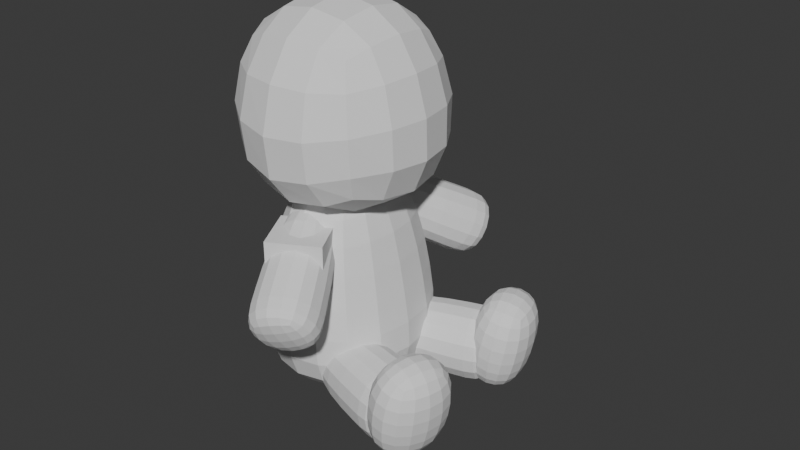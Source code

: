 # Source: PomniPlush.blend  (saved by Blender 5.1.30; exported with 4.5.12 LTS)
import bpy
from mathutils import Matrix  # noqa: F401  (used for matrix-valued properties, if any)

bpy.ops.wm.read_factory_settings(use_empty=True)
scene = bpy.context.scene
scene.name = 'Scene'

# ---- collections
col_collection = bpy.data.collections.new('Collection'); scene.collection.children.link(col_collection)

# ---- world
world_world = bpy.data.worlds.new('World'); scene.world = world_world
world_world.use_nodes = True; world_world.node_tree.nodes.clear()
_N = world_world.node_tree.nodes; _L = world_world.node_tree.links
n0 = _N.new('ShaderNodeOutputWorld'); n0.name = 'World Output'; n0.location = (200, 100)
n1 = _N.new('ShaderNodeBackground'); n1.name = 'Background'; n1.location = (-200, 100)
n1.inputs[0].default_value = (0.05088, 0.05088, 0.05088, 1.0)
_L.new(n1.outputs[0], n0.inputs[0])
n0.is_active_output = True
world_world.color = (0.05088, 0.05088, 0.05088)
world_world.sun_shadow_jitter_overblur = 0.0

# ---- meshes
me_cube_001 = bpy.data.meshes.new('Cube.001')
me_cube_001.from_pydata([(-0.5227, -0.5349, -0.5823), (-0.5, -0.5004, 0.4994), (-0.5227, 0.5349, -0.5823), (-0.5, 0.5004, 0.4994), (0.5871, -0.5516, -0.5925), (0.4917, -0.5021, 0.4973), (0.5871, 0.5516, -0.5925), (0.4917, 0.5021, 0.4973), (-0.607, 0.3091, -0.6427), (-0.6501, 9.313e-10, -0.672), (-0.607, -0.3091, -0.6427), (-0.5905, -0.6059, -0.3656), (-0.6178, -0.6304, -0.0392), (-0.5745, -0.5794, 0.2859), (-0.5729, -0.2966, 0.5729), (-0.6096, -6.519e-09, 0.6096), (-0.5729, 0.2966, 0.5729), (-0.5745, 0.5794, 0.2859), (-0.6178, 0.6304, -0.0392), (-0.5905, 0.6059, -0.3656), (0.3608, 0.6455, -0.6882), (0.02514, 0.6896, -0.7333), (-0.3037, 0.6325, -0.6787), (-0.2966, 0.5748, 0.5705), (-0.0001805, 0.6132, 0.605), (0.2934, 0.5764, 0.5685), (0.5683, 0.586, 0.2789), (0.6291, 0.6443, -0.05026), (0.6321, 0.6237, -0.3777), (0.6968, -0.321, -0.6455), (0.7538, -1.676e-08, -0.6655), (0.6968, 0.321, -0.6455), (0.562, 0.2966, 0.5729), (0.5972, -1.863e-09, 0.6096), (0.562, -0.2966, 0.5729), (0.5683, -0.586, 0.2789), (0.6291, -0.6443, -0.05026), (0.6321, -0.6237, -0.3777), (-0.3037, -0.6325, -0.6787), (0.02514, -0.6896, -0.7333), (0.3608, -0.6455, -0.6882), (0.2934, -0.5764, 0.5685), (-0.0001805, -0.6132, 0.605), (-0.2966, -0.5748, 0.5705), (-0.7568, -0.3218, -0.3645), (-0.7958, -0.334, -0.02184), (-0.732, -0.316, 0.3118), (-0.8145, 9.779e-09, -0.3804), (-0.8563, -1.211e-08, -0.02428), (-0.7854, -5.588e-09, 0.328), (-0.7568, 0.3218, -0.3645), (-0.7958, 0.334, -0.02184), (-0.732, 0.316, 0.3118), (-0.322, 0.8027, -0.4244), (-0.3362, 0.8376, -0.07611), (-0.3164, 0.7524, 0.2859), (0.01237, 0.8848, -0.4723), (0.003314, 0.9191, -0.1028), (-0.000268, 0.8158, 0.2898), (0.3507, 0.8181, -0.4386), (0.3456, 0.8496, -0.08918), (0.3142, 0.7583, 0.2785), (0.8148, 0.3326, -0.3646), (0.8083, 0.3404, -0.02062), (0.7187, 0.3169, 0.3135), (0.8798, -2.841e-08, -0.3685), (0.8691, -1.304e-08, -0.01548), (0.769, 5.588e-09, 0.3306), (0.8148, -0.3326, -0.3646), (0.8083, -0.3404, -0.02062), (0.7187, -0.3169, 0.3135), (0.3507, -0.8181, -0.4386), (0.3456, -0.8496, -0.08918), (0.3142, -0.7583, 0.2785), (0.01237, -0.8848, -0.4723), (0.003314, -0.9191, -0.1028), (-0.000268, -0.8158, 0.2898), (-0.322, -0.8027, -0.4244), (-0.3362, -0.8376, -0.07611), (-0.3164, -0.7524, 0.2859), (-0.3291, 0.3421, -0.8147), (0.04469, 0.3704, -0.8774), (0.4213, 0.3507, -0.819), (-0.3502, -1.397e-08, -0.8515), (0.05508, -5.588e-09, -0.915), (0.4603, 1.863e-09, -0.8523), (-0.3291, -0.3421, -0.8147), (0.04469, -0.3704, -0.8774), (0.4213, -0.3507, -0.819), (0.3125, 0.3162, 0.729), (-0.0001149, 0.3331, 0.7818), (-0.3162, 0.3162, 0.729), (0.3291, -2.142e-08, 0.7818), (-0.000102, -1.397e-08, 0.8395), (-0.3331, 1.863e-09, 0.7818), (0.3125, -0.3162, 0.729), (-0.0001149, -0.3331, 0.7818), (-0.3162, -0.3162, 0.729)], [], [(44, 45, 48, 47), (45, 46, 49, 48), (47, 48, 51, 50), (48, 49, 52, 51), (0, 11, 44, 10), (11, 12, 45, 44), (12, 13, 46, 45), (13, 1, 14, 46), (46, 14, 15, 49), (49, 15, 16, 52), (52, 16, 3, 17), (51, 52, 17, 18), (50, 51, 18, 19), (8, 50, 19, 2), (9, 47, 50, 8), (10, 44, 47, 9), (53, 54, 57, 56), (54, 55, 58, 57), (56, 57, 60, 59), (57, 58, 61, 60), (2, 19, 53, 22), (19, 18, 54, 53), (18, 17, 55, 54), (17, 3, 23, 55), (55, 23, 24, 58), (58, 24, 25, 61), (61, 25, 7, 26), (60, 61, 26, 27), (59, 60, 27, 28), (20, 59, 28, 6), (21, 56, 59, 20), (22, 53, 56, 21), (62, 63, 66, 65), (63, 64, 67, 66), (65, 66, 69, 68), (66, 67, 70, 69), (6, 28, 62, 31), (28, 27, 63, 62), (27, 26, 64, 63), (26, 7, 32, 64), (64, 32, 33, 67), (67, 33, 34, 70), (70, 34, 5, 35), (69, 70, 35, 36), (68, 69, 36, 37), (29, 68, 37, 4), (30, 65, 68, 29), (31, 62, 65, 30), (71, 72, 75, 74), (72, 73, 76, 75), (74, 75, 78, 77), (75, 76, 79, 78), (4, 37, 71, 40), (37, 36, 72, 71), (36, 35, 73, 72), (35, 5, 41, 73), (73, 41, 42, 76), (76, 42, 43, 79), (79, 43, 1, 13), (78, 79, 13, 12), (77, 78, 12, 11), (38, 77, 11, 0), (39, 74, 77, 38), (40, 71, 74, 39), (80, 81, 84, 83), (81, 82, 85, 84), (83, 84, 87, 86), (84, 85, 88, 87), (2, 22, 80, 8), (22, 21, 81, 80), (21, 20, 82, 81), (20, 6, 31, 82), (82, 31, 30, 85), (85, 30, 29, 88), (88, 29, 4, 40), (87, 88, 40, 39), (86, 87, 39, 38), (10, 86, 38, 0), (9, 83, 86, 10), (8, 80, 83, 9), (89, 90, 93, 92), (90, 91, 94, 93), (92, 93, 96, 95), (93, 94, 97, 96), (7, 25, 89, 32), (25, 24, 90, 89), (24, 23, 91, 90), (23, 3, 16, 91), (91, 16, 15, 94), (94, 15, 14, 97), (97, 14, 1, 43), (96, 97, 43, 42), (95, 96, 42, 41), (34, 95, 41, 5), (33, 92, 95, 34), (32, 89, 92, 33)])
_uv = me_cube_001.uv_layers.new(name='UVMap')
_uv.uv.foreach_set('vector', [0.4375, 0.0625, 0.5, 0.0625, 0.5, 0.125, 0.4375, 0.125, 0.5, 0.0625, 0.5625, 0.0625, 0.5625, 0.125, 0.5, 0.125, 0.4375, 0.125, 0.5, 0.125, 0.5, 0.1875, 0.4375, 0.1875, 0.5, 0.125, 0.5625, 0.125, 0.5625, 0.1875, 0.5, 0.1875, 0.375, 0.0, 0.4375, 0.0, 0.4375, 0.0625, 0.375, 0.0625, 0.4375, 0.0, 0.5, 0.0, 0.5, 0.0625, 0.4375, 0.0625, 0.5, 0.0, 0.5625, 0.0, 0.5625, 0.0625, 0.5, 0.0625, 0.5625, 0.0, 0.625, 0.0, 0.625, 0.0625, 0.5625, 0.0625, 0.5625, 0.0625, 0.625, 0.0625, 0.625, 0.125, 0.5625, 0.125, 0.5625, 0.125, 0.625, 0.125, 0.625, 0.1875, 0.5625, 0.1875, 0.5625, 0.1875, 0.625, 0.1875, 0.625, 0.25, 0.5625, 0.25, 0.5, 0.1875, 0.5625, 0.1875, 0.5625, 0.25, 0.5, 0.25, 0.4375, 0.1875, 0.5, 0.1875, 0.5, 0.25, 0.4375, 0.25, 0.375, 0.1875, 0.4375, 0.1875, 0.4375, 0.25, 0.375, 0.25, 0.375, 0.125, 0.4375, 0.125, 0.4375, 0.1875, 0.375, 0.1875, 0.375, 0.0625, 0.4375, 0.0625, 0.4375, 0.125, 0.375, 0.125, 0.4375, 0.3125, 0.5, 0.3125, 0.5, 0.375, 0.4375, 0.375, 0.5, 0.3125, 0.5625, 0.3125, 0.5625, 0.375, 0.5, 0.375, 0.4375, 0.375, 0.5, 0.375, 0.5, 0.4375, 0.4375, 0.4375, 0.5, 0.375, 0.5625, 0.375, 0.5625, 0.4375, 0.5, 0.4375, 0.375, 0.25, 0.4375, 0.25, 0.4375, 0.3125, 0.375, 0.3125, 0.4375, 0.25, 0.5, 0.25, 0.5, 0.3125, 0.4375, 0.3125, 0.5, 0.25, 0.5625, 0.25, 0.5625, 0.3125, 0.5, 0.3125, 0.5625, 0.25, 0.625, 0.25, 0.625, 0.3125, 0.5625, 0.3125, 0.5625, 0.3125, 0.625, 0.3125, 0.625, 0.375, 0.5625, 0.375, 0.5625, 0.375, 0.625, 0.375, 0.625, 0.4375, 0.5625, 0.4375, 0.5625, 0.4375, 0.625, 0.4375, 0.625, 0.5, 0.5625, 0.5, 0.5, 0.4375, 0.5625, 0.4375, 0.5625, 0.5, 0.5, 0.5, 0.4375, 0.4375, 0.5, 0.4375, 0.5, 0.5, 0.4375, 0.5, 0.375, 0.4375, 0.4375, 0.4375, 0.4375, 0.5, 0.375, 0.5, 0.375, 0.375, 0.4375, 0.375, 0.4375, 0.4375, 0.375, 0.4375, 0.375, 0.3125, 0.4375, 0.3125, 0.4375, 0.375, 0.375, 0.375, 0.4375, 0.5625, 0.5, 0.5625, 0.5, 0.625, 0.4375, 0.625, 0.5, 0.5625, 0.5625, 0.5625, 0.5625, 0.625, 0.5, 0.625, 0.4375, 0.625, 0.5, 0.625, 0.5, 0.6875, 0.4375, 0.6875, 0.5, 0.625, 0.5625, 0.625, 0.5625, 0.6875, 0.5, 0.6875, 0.375, 0.5, 0.4375, 0.5, 0.4375, 0.5625, 0.375, 0.5625, 0.4375, 0.5, 0.5, 0.5, 0.5, 0.5625, 0.4375, 0.5625, 0.5, 0.5, 0.5625, 0.5, 0.5625, 0.5625, 0.5, 0.5625, 0.5625, 0.5, 0.625, 0.5, 0.625, 0.5625, 0.5625, 0.5625, 0.5625, 0.5625, 0.625, 0.5625, 0.625, 0.625, 0.5625, 0.625, 0.5625, 0.625, 0.625, 0.625, 0.625, 0.6875, 0.5625, 0.6875, 0.5625, 0.6875, 0.625, 0.6875, 0.625, 0.75, 0.5625, 0.75, 0.5, 0.6875, 0.5625, 0.6875, 0.5625, 0.75, 0.5, 0.75, 0.4375, 0.6875, 0.5, 0.6875, 0.5, 0.75, 0.4375, 0.75, 0.375, 0.6875, 0.4375, 0.6875, 0.4375, 0.75, 0.375, 0.75, 0.375, 0.625, 0.4375, 0.625, 0.4375, 0.6875, 0.375, 0.6875, 0.375, 0.5625, 0.4375, 0.5625, 0.4375, 0.625, 0.375, 0.625, 0.4375, 0.8125, 0.5, 0.8125, 0.5, 0.875, 0.4375, 0.875, 0.5, 0.8125, 0.5625, 0.8125, 0.5625, 0.875, 0.5, 0.875, 0.4375, 0.875, 0.5, 0.875, 0.5, 0.9375, 0.4375, 0.9375, 0.5, 0.875, 0.5625, 0.875, 0.5625, 0.9375, 0.5, 0.9375, 0.375, 0.75, 0.4375, 0.75, 0.4375, 0.8125, 0.375, 0.8125, 0.4375, 0.75, 0.5, 0.75, 0.5, 0.8125, 0.4375, 0.8125, 0.5, 0.75, 0.5625, 0.75, 0.5625, 0.8125, 0.5, 0.8125, 0.5625, 0.75, 0.625, 0.75, 0.625, 0.8125, 0.5625, 0.8125, 0.5625, 0.8125, 0.625, 0.8125, 0.625, 0.875, 0.5625, 0.875, 0.5625, 0.875, 0.625, 0.875, 0.625, 0.9375, 0.5625, 0.9375, 0.5625, 0.9375, 0.625, 0.9375, 0.625, 1.0, 0.5625, 1.0, 0.5, 0.9375, 0.5625, 0.9375, 0.5625, 1.0, 0.5, 1.0, 0.4375, 0.9375, 0.5, 0.9375, 0.5, 1.0, 0.4375, 1.0, 0.375, 0.9375, 0.4375, 0.9375, 0.4375, 1.0, 0.375, 1.0, 0.375, 0.875, 0.4375, 0.875, 0.4375, 0.9375, 0.375, 0.9375, 0.375, 0.8125, 0.4375, 0.8125, 0.4375, 0.875, 0.375, 0.875, 0.1875, 0.5625, 0.25, 0.5625, 0.25, 0.625, 0.1875, 0.625, 0.25, 0.5625, 0.3125, 0.5625, 0.3125, 0.625, 0.25, 0.625, 0.1875, 0.625, 0.25, 0.625, 0.25, 0.6875, 0.1875, 0.6875, 0.25, 0.625, 0.3125, 0.625, 0.3125, 0.6875, 0.25, 0.6875, 0.125, 0.5, 0.1875, 0.5, 0.1875, 0.5625, 0.125, 0.5625, 0.1875, 0.5, 0.25, 0.5, 0.25, 0.5625, 0.1875, 0.5625, 0.25, 0.5, 0.3125, 0.5, 0.3125, 0.5625, 0.25, 0.5625, 0.3125, 0.5, 0.375, 0.5, 0.375, 0.5625, 0.3125, 0.5625, 0.3125, 0.5625, 0.375, 0.5625, 0.375, 0.625, 0.3125, 0.625, 0.3125, 0.625, 0.375, 0.625, 0.375, 0.6875, 0.3125, 0.6875, 0.3125, 0.6875, 0.375, 0.6875, 0.375, 0.75, 0.3125, 0.75, 0.25, 0.6875, 0.3125, 0.6875, 0.3125, 0.75, 0.25, 0.75, 0.1875, 0.6875, 0.25, 0.6875, 0.25, 0.75, 0.1875, 0.75, 0.125, 0.6875, 0.1875, 0.6875, 0.1875, 0.75, 0.125, 0.75, 0.125, 0.625, 0.1875, 0.625, 0.1875, 0.6875, 0.125, 0.6875, 0.125, 0.5625, 0.1875, 0.5625, 0.1875, 0.625, 0.125, 0.625, 0.6875, 0.5625, 0.75, 0.5625, 0.75, 0.625, 0.6875, 0.625, 0.75, 0.5625, 0.8125, 0.5625, 0.8125, 0.625, 0.75, 0.625, 0.6875, 0.625, 0.75, 0.625, 0.75, 0.6875, 0.6875, 0.6875, 0.75, 0.625, 0.8125, 0.625, 0.8125, 0.6875, 0.75, 0.6875, 0.625, 0.5, 0.6875, 0.5, 0.6875, 0.5625, 0.625, 0.5625, 0.6875, 0.5, 0.75, 0.5, 0.75, 0.5625, 0.6875, 0.5625, 0.75, 0.5, 0.8125, 0.5, 0.8125, 0.5625, 0.75, 0.5625, 0.8125, 0.5, 0.875, 0.5, 0.875, 0.5625, 0.8125, 0.5625, 0.8125, 0.5625, 0.875, 0.5625, 0.875, 0.625, 0.8125, 0.625, 0.8125, 0.625, 0.875, 0.625, 0.875, 0.6875, 0.8125, 0.6875, 0.8125, 0.6875, 0.875, 0.6875, 0.875, 0.75, 0.8125, 0.75, 0.75, 0.6875, 0.8125, 0.6875, 0.8125, 0.75, 0.75, 0.75, 0.6875, 0.6875, 0.75, 0.6875, 0.75, 0.75, 0.6875, 0.75, 0.625, 0.6875, 0.6875, 0.6875, 0.6875, 0.75, 0.625, 0.75, 0.625, 0.625, 0.6875, 0.625, 0.6875, 0.6875, 0.625, 0.6875, 0.625, 0.5625, 0.6875, 0.5625, 0.6875, 0.625, 0.625, 0.625])
me_cube_001.use_mirror_y = True
me_cube_001.update()
me_cube_002 = bpy.data.meshes.new('Cube.002')
me_cube_002.from_pydata([(-0.5619, -0.5906, -0.7648), (-0.3587, -0.4532, 0.7352), (-0.5619, 0.5906, -0.7648), (-0.3587, 0.4532, 0.7352), (0.5619, -0.5906, -0.7648), (0.3587, -0.4532, 0.7352), (0.5619, 0.5906, -0.7648), (0.3587, 0.4532, 0.7352), (-0.6294, -0.7279, -0.03937), (-0.6294, 0.7279, -0.03937), (0.6294, 0.7279, -0.03937), (0.6294, -0.7279, -0.03937), (-0.649, 0.3507, -0.7991), (-0.6931, 3.725e-09, -0.8163), (-0.649, -0.3507, -0.7991), (-0.5748, -0.6861, 0.2098), (-0.5093, -0.6243, 0.4394), (-0.4309, -0.5385, 0.6237), (-0.4029, -0.2674, 0.7739), (-0.4245, -1.024e-08, 0.7933), (-0.4029, 0.2674, 0.7739), (-0.6726, 0.7523, -0.2823), (-0.6817, 0.7409, -0.4973), (-0.6367, 0.6776, -0.6651), (0.3344, 0.6781, -0.7991), (-3.725e-09, 0.7222, -0.8163), (-0.3344, 0.6781, -0.7991), (-0.2112, 0.5117, 0.7739), (-9.313e-10, 0.5405, 0.7933), (0.2112, 0.5117, 0.7739), (0.6726, 0.7523, -0.2823), (0.6817, 0.7409, -0.4973), (0.6367, 0.6776, -0.6651), (0.649, -0.3507, -0.7991), (0.6931, -3.725e-09, -0.8163), (0.649, 0.3507, -0.7991), (0.4029, 0.2674, 0.7739), (0.4245, -9.313e-10, 0.7933), (0.4029, -0.2674, 0.7739), (0.6726, -0.7523, -0.2823), (0.6817, -0.7409, -0.4973), (0.6367, -0.6776, -0.6651), (-0.3344, -0.6781, -0.7991), (1.863e-08, -0.7222, -0.8163), (0.3344, -0.6781, -0.7991), (0.2112, -0.5117, 0.7739), (9.313e-10, -0.5405, 0.7933), (-0.2112, -0.5117, 0.7739), (-0.6367, -0.6776, -0.6651), (-0.6817, -0.7409, -0.4973), (-0.6726, -0.7523, -0.2823), (-0.4309, 0.5385, 0.6237), (-0.5093, 0.6243, 0.4394), (-0.5748, 0.6861, 0.2098), (0.4309, 0.5385, 0.6237), (0.5093, 0.6243, 0.4394), (0.5748, 0.6861, 0.2098), (0.4309, -0.5385, 0.6237), (0.5093, -0.6243, 0.4394), (0.5748, -0.6861, 0.2098), (0.3442, -0.9326, -0.03937), (1.863e-09, -1.001, -0.03937), (-0.3442, -0.9326, -0.03937), (0.8064, 0.398, -0.03937), (0.8654, -5.588e-09, -0.03937), (0.8064, -0.398, -0.03937), (-0.3442, 0.9326, -0.03937), (1.118e-08, 1.001, -0.03937), (0.3442, 0.9326, -0.03937), (-0.8064, -0.398, -0.03937), (-0.8654, 5.588e-09, -0.03937), (-0.8064, 0.398, -0.03937), (-0.7363, -0.3753, 0.2102), (-0.6512, -0.3417, 0.4423), (-0.5436, -0.2979, 0.6344), (-0.7901, 2.212e-09, 0.2105), (-0.6981, 1.863e-09, 0.4452), (-0.5801, -3.725e-09, 0.6437), (-0.7363, 0.3753, 0.2102), (-0.6512, 0.3417, 0.4423), (-0.5436, 0.2979, 0.6344), (-0.3144, 0.879, 0.2102), (-0.2789, 0.7987, 0.4423), (-0.2386, 0.6807, 0.6344), (-3.842e-09, 0.9432, 0.2105), (9.313e-10, 0.8565, 0.4452), (-1.863e-08, 0.7274, 0.6437), (0.3144, 0.879, 0.2102), (0.2789, 0.7987, 0.4423), (0.2386, 0.6807, 0.6344), (0.7363, 0.3753, 0.2102), (0.6512, 0.3417, 0.4423), (0.5436, 0.2979, 0.6344), (0.7901, -2.212e-09, 0.2105), (0.6981, 5.588e-09, 0.4452), (0.5801, 6.519e-09, 0.6437), (0.7363, -0.3753, 0.2102), (0.6512, -0.3417, 0.4423), (0.5436, -0.2979, 0.6344), (0.3144, -0.879, 0.2102), (0.2789, -0.7987, 0.4423), (0.2386, -0.6807, 0.6344), (-1.863e-09, -0.9432, 0.2105), (-9.313e-10, -0.8565, 0.4452), (1.863e-08, -0.7274, 0.6437), (-0.3144, -0.879, 0.2102), (-0.2789, -0.7987, 0.4423), (-0.2386, -0.6807, 0.6344), (-0.3618, 0.3752, -0.8725), (-1.49e-08, 0.3959, -0.8974), (0.3618, 0.3752, -0.8725), (-0.3833, -1.863e-09, -0.8974), (0.0, 0.0, -0.9245), (0.3833, 4.657e-09, -0.8974), (-0.3618, -0.3752, -0.8725), (1.863e-08, -0.3959, -0.8974), (0.3618, -0.3752, -0.8725), (0.2164, 0.2769, 0.8565), (3.725e-09, 0.2887, 0.8845), (-0.2164, 0.2769, 0.8565), (0.2248, -1.024e-08, 0.8845), (1.397e-09, 6.519e-09, 0.915), (-0.2248, 1.024e-08, 0.8845), (0.2164, -0.2769, 0.8565), (4.191e-09, -0.2887, 0.8845), (-0.2164, -0.2769, 0.8565), (0.3508, -0.8629, -0.6746), (0.3724, -0.9501, -0.4998), (0.3678, -0.9639, -0.2826), (6.519e-09, -0.9259, -0.6829), (7.451e-09, -1.02, -0.5024), (-2.794e-09, -1.035, -0.2829), (-0.3508, -0.8629, -0.6746), (-0.3724, -0.9501, -0.4998), (-0.3678, -0.9639, -0.2826), (0.813, 0.3738, -0.6746), (0.875, 0.405, -0.4998), (0.8619, 0.4114, -0.2826), (0.8736, -1.304e-08, -0.6829), (0.9399, -1.863e-09, -0.5024), (0.9251, -3.423e-08, -0.2829), (0.813, -0.3738, -0.6746), (0.875, -0.405, -0.4998), (0.8619, -0.4114, -0.2826), (-0.3508, 0.8629, -0.6746), (-0.3724, 0.9501, -0.4998), (-0.3678, 0.9639, -0.2826), (-2.794e-09, 0.9259, -0.6829), (-3.725e-09, 1.02, -0.5024), (-6.985e-09, 1.035, -0.2829), (0.3508, 0.8629, -0.6746), (0.3724, 0.9501, -0.4998), (0.3678, 0.9639, -0.2826), (-0.813, -0.3738, -0.6746), (-0.875, -0.405, -0.4998), (-0.8619, -0.4114, -0.2826), (-0.8736, 1.676e-08, -0.6829), (-0.9399, 1.863e-09, -0.5024), (-0.9251, 1.932e-08, -0.2829), (-0.813, 0.3738, -0.6746), (-0.875, 0.405, -0.4998), (-0.8619, 0.4114, -0.2826)], [], [(72, 73, 76, 75), (73, 74, 77, 76), (75, 76, 79, 78), (76, 77, 80, 79), (8, 15, 72, 69), (15, 16, 73, 72), (16, 17, 74, 73), (17, 1, 18, 74), (74, 18, 19, 77), (77, 19, 20, 80), (80, 20, 3, 51), (79, 80, 51, 52), (78, 79, 52, 53), (71, 78, 53, 9), (70, 75, 78, 71), (69, 72, 75, 70), (81, 82, 85, 84), (82, 83, 86, 85), (84, 85, 88, 87), (85, 86, 89, 88), (9, 53, 81, 66), (53, 52, 82, 81), (52, 51, 83, 82), (51, 3, 27, 83), (83, 27, 28, 86), (86, 28, 29, 89), (89, 29, 7, 54), (88, 89, 54, 55), (87, 88, 55, 56), (68, 87, 56, 10), (67, 84, 87, 68), (66, 81, 84, 67), (90, 91, 94, 93), (91, 92, 95, 94), (93, 94, 97, 96), (94, 95, 98, 97), (10, 56, 90, 63), (56, 55, 91, 90), (55, 54, 92, 91), (54, 7, 36, 92), (92, 36, 37, 95), (95, 37, 38, 98), (98, 38, 5, 57), (97, 98, 57, 58), (96, 97, 58, 59), (65, 96, 59, 11), (64, 93, 96, 65), (63, 90, 93, 64), (99, 100, 103, 102), (100, 101, 104, 103), (102, 103, 106, 105), (103, 104, 107, 106), (11, 59, 99, 60), (59, 58, 100, 99), (58, 57, 101, 100), (57, 5, 45, 101), (101, 45, 46, 104), (104, 46, 47, 107), (107, 47, 1, 17), (106, 107, 17, 16), (105, 106, 16, 15), (62, 105, 15, 8), (61, 102, 105, 62), (60, 99, 102, 61), (108, 109, 112, 111), (109, 110, 113, 112), (111, 112, 115, 114), (112, 113, 116, 115), (2, 26, 108, 12), (26, 25, 109, 108), (25, 24, 110, 109), (24, 6, 35, 110), (110, 35, 34, 113), (113, 34, 33, 116), (116, 33, 4, 44), (115, 116, 44, 43), (114, 115, 43, 42), (14, 114, 42, 0), (13, 111, 114, 14), (12, 108, 111, 13), (117, 118, 121, 120), (118, 119, 122, 121), (120, 121, 124, 123), (121, 122, 125, 124), (7, 29, 117, 36), (29, 28, 118, 117), (28, 27, 119, 118), (27, 3, 20, 119), (119, 20, 19, 122), (122, 19, 18, 125), (125, 18, 1, 47), (124, 125, 47, 46), (123, 124, 46, 45), (38, 123, 45, 5), (37, 120, 123, 38), (36, 117, 120, 37), (126, 127, 130, 129), (127, 128, 131, 130), (129, 130, 133, 132), (130, 131, 134, 133), (4, 41, 126, 44), (41, 40, 127, 126), (40, 39, 128, 127), (39, 11, 60, 128), (128, 60, 61, 131), (131, 61, 62, 134), (134, 62, 8, 50), (133, 134, 50, 49), (132, 133, 49, 48), (42, 132, 48, 0), (43, 129, 132, 42), (44, 126, 129, 43), (135, 136, 139, 138), (136, 137, 140, 139), (138, 139, 142, 141), (139, 140, 143, 142), (6, 32, 135, 35), (32, 31, 136, 135), (31, 30, 137, 136), (30, 10, 63, 137), (137, 63, 64, 140), (140, 64, 65, 143), (143, 65, 11, 39), (142, 143, 39, 40), (141, 142, 40, 41), (33, 141, 41, 4), (34, 138, 141, 33), (35, 135, 138, 34), (144, 145, 148, 147), (145, 146, 149, 148), (147, 148, 151, 150), (148, 149, 152, 151), (2, 23, 144, 26), (23, 22, 145, 144), (22, 21, 146, 145), (21, 9, 66, 146), (146, 66, 67, 149), (149, 67, 68, 152), (152, 68, 10, 30), (151, 152, 30, 31), (150, 151, 31, 32), (24, 150, 32, 6), (25, 147, 150, 24), (26, 144, 147, 25), (153, 154, 157, 156), (154, 155, 158, 157), (156, 157, 160, 159), (157, 158, 161, 160), (0, 48, 153, 14), (48, 49, 154, 153), (49, 50, 155, 154), (50, 8, 69, 155), (155, 69, 70, 158), (158, 70, 71, 161), (161, 71, 9, 21), (160, 161, 21, 22), (159, 160, 22, 23), (12, 159, 23, 2), (13, 156, 159, 12), (14, 153, 156, 13)])
_uv = me_cube_002.uv_layers.new(name='UVMap')
_uv.uv.foreach_set('vector', [0.5313, 0.0625, 0.5625, 0.0625, 0.5625, 0.125, 0.5312, 0.125, 0.5625, 0.0625, 0.5938, 0.0625, 0.5938, 0.125, 0.5625, 0.125, 0.5312, 0.125, 0.5625, 0.125, 0.5625, 0.1875, 0.5313, 0.1875, 0.5625, 0.125, 0.5938, 0.125, 0.5938, 0.1875, 0.5625, 0.1875, 0.5, 0.0, 0.5313, 0.0, 0.5313, 0.0625, 0.5, 0.0625, 0.5313, 0.0, 0.5625, 0.0, 0.5625, 0.0625, 0.5313, 0.0625, 0.5625, 0.0, 0.5938, 0.0, 0.5938, 0.0625, 0.5625, 0.0625, 0.5938, 0.0, 0.625, 0.0, 0.625, 0.0625, 0.5938, 0.0625, 0.5938, 0.0625, 0.625, 0.0625, 0.625, 0.125, 0.5938, 0.125, 0.5938, 0.125, 0.625, 0.125, 0.625, 0.1875, 0.5938, 0.1875, 0.5938, 0.1875, 0.625, 0.1875, 0.625, 0.25, 0.5938, 0.25, 0.5625, 0.1875, 0.5938, 0.1875, 0.5938, 0.25, 0.5625, 0.25, 0.5313, 0.1875, 0.5625, 0.1875, 0.5625, 0.25, 0.5312, 0.25, 0.5, 0.1875, 0.5313, 0.1875, 0.5312, 0.25, 0.5, 0.25, 0.5, 0.125, 0.5312, 0.125, 0.5313, 0.1875, 0.5, 0.1875, 0.5, 0.0625, 0.5313, 0.0625, 0.5312, 0.125, 0.5, 0.125, 0.5313, 0.3125, 0.5625, 0.3125, 0.5625, 0.375, 0.5312, 0.375, 0.5625, 0.3125, 0.5938, 0.3125, 0.5938, 0.375, 0.5625, 0.375, 0.5312, 0.375, 0.5625, 0.375, 0.5626, 0.4375, 0.5313, 0.4375, 0.5625, 0.375, 0.5938, 0.375, 0.5939, 0.4375, 0.5626, 0.4375, 0.5, 0.25, 0.5312, 0.25, 0.5313, 0.3125, 0.5, 0.3125, 0.5312, 0.25, 0.5625, 0.25, 0.5625, 0.3125, 0.5313, 0.3125, 0.5625, 0.25, 0.5938, 0.25, 0.5938, 0.3125, 0.5625, 0.3125, 0.5938, 0.25, 0.625, 0.25, 0.625, 0.3125, 0.5938, 0.3125, 0.5938, 0.3125, 0.625, 0.3125, 0.625, 0.375, 0.5938, 0.375, 0.5938, 0.375, 0.625, 0.375, 0.625, 0.4375, 0.5939, 0.4375, 0.5939, 0.4375, 0.625, 0.4375, 0.625, 0.5, 0.5951, 0.5, 0.5626, 0.4375, 0.5939, 0.4375, 0.5951, 0.5, 0.5629, 0.5, 0.5313, 0.4375, 0.5626, 0.4375, 0.5629, 0.5, 0.5313, 0.5, 0.5, 0.4375, 0.5313, 0.4375, 0.5313, 0.5, 0.5, 0.5, 0.5, 0.375, 0.5312, 0.375, 0.5313, 0.4375, 0.5, 0.4375, 0.5, 0.3125, 0.5313, 0.3125, 0.5312, 0.375, 0.5, 0.375, 0.5314, 0.5625, 0.5637, 0.5625, 0.5642, 0.625, 0.5315, 0.625, 0.5637, 0.5625, 0.5984, 0.5625, 0.6, 0.625, 0.5642, 0.625, 0.5315, 0.625, 0.5642, 0.625, 0.5637, 0.6875, 0.5314, 0.6875, 0.5642, 0.625, 0.6, 0.625, 0.5984, 0.6875, 0.5637, 0.6875, 0.5, 0.5, 0.5313, 0.5, 0.5314, 0.5625, 0.5, 0.5625, 0.5313, 0.5, 0.5629, 0.5, 0.5637, 0.5625, 0.5314, 0.5625, 0.5629, 0.5, 0.5951, 0.5, 0.5984, 0.5625, 0.5637, 0.5625, 0.5951, 0.5, 0.625, 0.5, 0.6394, 0.5625, 0.5984, 0.5625, 0.5984, 0.5625, 0.6394, 0.5625, 0.6424, 0.625, 0.6, 0.625, 0.6, 0.625, 0.6424, 0.625, 0.6394, 0.6875, 0.5984, 0.6875, 0.5984, 0.6875, 0.6394, 0.6875, 0.625, 0.75, 0.5951, 0.75, 0.5637, 0.6875, 0.5984, 0.6875, 0.5951, 0.75, 0.5629, 0.75, 0.5314, 0.6875, 0.5637, 0.6875, 0.5629, 0.75, 0.5313, 0.75, 0.5, 0.6875, 0.5314, 0.6875, 0.5313, 0.75, 0.5, 0.75, 0.5, 0.625, 0.5315, 0.625, 0.5314, 0.6875, 0.5, 0.6875, 0.5, 0.5625, 0.5314, 0.5625, 0.5315, 0.625, 0.5, 0.625, 0.5313, 0.8125, 0.5626, 0.8125, 0.5625, 0.875, 0.5313, 0.875, 0.5626, 0.8125, 0.5939, 0.8125, 0.5938, 0.875, 0.5625, 0.875, 0.5313, 0.875, 0.5625, 0.875, 0.5625, 0.9375, 0.5313, 0.9375, 0.5625, 0.875, 0.5938, 0.875, 0.5938, 0.9375, 0.5625, 0.9375, 0.5, 0.75, 0.5313, 0.75, 0.5313, 0.8125, 0.5, 0.8125, 0.5313, 0.75, 0.5629, 0.75, 0.5626, 0.8125, 0.5313, 0.8125, 0.5629, 0.75, 0.5951, 0.75, 0.5939, 0.8125, 0.5626, 0.8125, 0.5951, 0.75, 0.625, 0.75, 0.625, 0.8125, 0.5939, 0.8125, 0.5939, 0.8125, 0.625, 0.8125, 0.625, 0.875, 0.5938, 0.875, 0.5938, 0.875, 0.625, 0.875, 0.625, 0.9375, 0.5938, 0.9375, 0.5938, 0.9375, 0.625, 0.9375, 0.625, 1.0, 0.5938, 1.0, 0.5625, 0.9375, 0.5938, 0.9375, 0.5938, 1.0, 0.5625, 1.0, 0.5313, 0.9375, 0.5625, 0.9375, 0.5625, 1.0, 0.5313, 1.0, 0.5, 0.9375, 0.5313, 0.9375, 0.5313, 1.0, 0.5, 1.0, 0.5, 0.875, 0.5313, 0.875, 0.5313, 0.9375, 0.5, 0.9375, 0.5, 0.8125, 0.5313, 0.8125, 0.5313, 0.875, 0.5, 0.875, 0.1874, 0.5625, 0.2488, 0.5625, 0.2483, 0.625, 0.1873, 0.625, 0.2488, 0.5625, 0.308, 0.5625, 0.3062, 0.625, 0.2483, 0.625, 0.1873, 0.625, 0.2483, 0.625, 0.2488, 0.6875, 0.1874, 0.6875, 0.2483, 0.625, 0.3062, 0.625, 0.308, 0.6875, 0.2488, 0.6875, 0.125, 0.5, 0.1875, 0.5, 0.1874, 0.5625, 0.125, 0.5625, 0.1875, 0.5, 0.25, 0.5, 0.2488, 0.5625, 0.1874, 0.5625, 0.25, 0.5, 0.3125, 0.5, 0.308, 0.5625, 0.2488, 0.5625, 0.3125, 0.5, 0.375, 0.5, 0.3606, 0.5625, 0.308, 0.5625, 0.308, 0.5625, 0.3606, 0.5625, 0.3576, 0.625, 0.3062, 0.625, 0.3062, 0.625, 0.3576, 0.625, 0.3606, 0.6875, 0.308, 0.6875, 0.308, 0.6875, 0.3606, 0.6875, 0.375, 0.75, 0.3125, 0.75, 0.2488, 0.6875, 0.308, 0.6875, 0.3125, 0.75, 0.25, 0.75, 0.1874, 0.6875, 0.2488, 0.6875, 0.25, 0.75, 0.1875, 0.75, 0.125, 0.6875, 0.1874, 0.6875, 0.1875, 0.75, 0.125, 0.75, 0.125, 0.625, 0.1873, 0.625, 0.1874, 0.6875, 0.125, 0.6875, 0.125, 0.5625, 0.1874, 0.5625, 0.1873, 0.625, 0.125, 0.625, 0.692, 0.5625, 0.7512, 0.5625, 0.7517, 0.625, 0.6938, 0.625, 0.7512, 0.5625, 0.8126, 0.5625, 0.8127, 0.625, 0.7517, 0.625, 0.6938, 0.625, 0.7517, 0.625, 0.7512, 0.6875, 0.692, 0.6875, 0.7517, 0.625, 0.8127, 0.625, 0.8126, 0.6875, 0.7512, 0.6875, 0.625, 0.5, 0.6875, 0.5, 0.692, 0.5625, 0.6394, 0.5625, 0.6875, 0.5, 0.75, 0.5, 0.7512, 0.5625, 0.692, 0.5625, 0.75, 0.5, 0.8125, 0.5, 0.8126, 0.5625, 0.7512, 0.5625, 0.8125, 0.5, 0.875, 0.5, 0.875, 0.5625, 0.8126, 0.5625, 0.8126, 0.5625, 0.875, 0.5625, 0.875, 0.625, 0.8127, 0.625, 0.8127, 0.625, 0.875, 0.625, 0.875, 0.6875, 0.8126, 0.6875, 0.8126, 0.6875, 0.875, 0.6875, 0.875, 0.75, 0.8125, 0.75, 0.7512, 0.6875, 0.8126, 0.6875, 0.8125, 0.75, 0.75, 0.75, 0.692, 0.6875, 0.7512, 0.6875, 0.75, 0.75, 0.6875, 0.75, 0.6394, 0.6875, 0.692, 0.6875, 0.6875, 0.75, 0.625, 0.75, 0.6424, 0.625, 0.6938, 0.625, 0.692, 0.6875, 0.6394, 0.6875, 0.6394, 0.5625, 0.692, 0.5625, 0.6938, 0.625, 0.6424, 0.625, 0.4061, 0.8125, 0.4374, 0.8125, 0.4375, 0.875, 0.4063, 0.875, 0.4374, 0.8125, 0.4687, 0.8125, 0.4688, 0.875, 0.4375, 0.875, 0.4063, 0.875, 0.4375, 0.875, 0.4375, 0.9375, 0.4063, 0.9375, 0.4375, 0.875, 0.4688, 0.875, 0.4688, 0.9375, 0.4375, 0.9375, 0.375, 0.75, 0.4049, 0.75, 0.4061, 0.8125, 0.375, 0.8125, 0.4049, 0.75, 0.4371, 0.75, 0.4374, 0.8125, 0.4061, 0.8125, 0.4371, 0.75, 0.4687, 0.75, 0.4687, 0.8125, 0.4374, 0.8125, 0.4687, 0.75, 0.5, 0.75, 0.5, 0.8125, 0.4687, 0.8125, 0.4687, 0.8125, 0.5, 0.8125, 0.5, 0.875, 0.4688, 0.875, 0.4688, 0.875, 0.5, 0.875, 0.5, 0.9375, 0.4688, 0.9375, 0.4688, 0.9375, 0.5, 0.9375, 0.5, 1.0, 0.4688, 1.0, 0.4375, 0.9375, 0.4688, 0.9375, 0.4688, 1.0, 0.4375, 1.0, 0.4063, 0.9375, 0.4375, 0.9375, 0.4375, 1.0, 0.4063, 1.0, 0.375, 0.9375, 0.4063, 0.9375, 0.4063, 1.0, 0.375, 1.0, 0.375, 0.875, 0.4063, 0.875, 0.4063, 0.9375, 0.375, 0.9375, 0.375, 0.8125, 0.4061, 0.8125, 0.4063, 0.875, 0.375, 0.875, 0.4016, 0.5625, 0.4363, 0.5625, 0.4358, 0.625, 0.4, 0.625, 0.4363, 0.5625, 0.4686, 0.5625, 0.4685, 0.625, 0.4358, 0.625, 0.4, 0.625, 0.4358, 0.625, 0.4363, 0.6875, 0.4016, 0.6875, 0.4358, 0.625, 0.4685, 0.625, 0.4686, 0.6875, 0.4363, 0.6875, 0.375, 0.5, 0.4049, 0.5, 0.4016, 0.5625, 0.3606, 0.5625, 0.4049, 0.5, 0.4371, 0.5, 0.4363, 0.5625, 0.4016, 0.5625, 0.4371, 0.5, 0.4687, 0.5, 0.4686, 0.5625, 0.4363, 0.5625, 0.4687, 0.5, 0.5, 0.5, 0.5, 0.5625, 0.4686, 0.5625, 0.4686, 0.5625, 0.5, 0.5625, 0.5, 0.625, 0.4685, 0.625, 0.4685, 0.625, 0.5, 0.625, 0.5, 0.6875, 0.4686, 0.6875, 0.4686, 0.6875, 0.5, 0.6875, 0.5, 0.75, 0.4687, 0.75, 0.4363, 0.6875, 0.4686, 0.6875, 0.4687, 0.75, 0.4371, 0.75, 0.4016, 0.6875, 0.4363, 0.6875, 0.4371, 0.75, 0.4049, 0.75, 0.3606, 0.6875, 0.4016, 0.6875, 0.4049, 0.75, 0.375, 0.75, 0.3576, 0.625, 0.4, 0.625, 0.4016, 0.6875, 0.3606, 0.6875, 0.3606, 0.5625, 0.4016, 0.5625, 0.4, 0.625, 0.3576, 0.625, 0.4063, 0.3125, 0.4375, 0.3125, 0.4375, 0.375, 0.4063, 0.375, 0.4375, 0.3125, 0.4688, 0.3125, 0.4688, 0.375, 0.4375, 0.375, 0.4063, 0.375, 0.4375, 0.375, 0.4374, 0.4375, 0.4061, 0.4375, 0.4375, 0.375, 0.4688, 0.375, 0.4687, 0.4375, 0.4374, 0.4375, 0.375, 0.25, 0.4063, 0.25, 0.4063, 0.3125, 0.375, 0.3125, 0.4063, 0.25, 0.4375, 0.25, 0.4375, 0.3125, 0.4063, 0.3125, 0.4375, 0.25, 0.4688, 0.25, 0.4688, 0.3125, 0.4375, 0.3125, 0.4688, 0.25, 0.5, 0.25, 0.5, 0.3125, 0.4688, 0.3125, 0.4688, 0.3125, 0.5, 0.3125, 0.5, 0.375, 0.4688, 0.375, 0.4688, 0.375, 0.5, 0.375, 0.5, 0.4375, 0.4687, 0.4375, 0.4687, 0.4375, 0.5, 0.4375, 0.5, 0.5, 0.4687, 0.5, 0.4374, 0.4375, 0.4687, 0.4375, 0.4687, 0.5, 0.4371, 0.5, 0.4061, 0.4375, 0.4374, 0.4375, 0.4371, 0.5, 0.4049, 0.5, 0.375, 0.4375, 0.4061, 0.4375, 0.4049, 0.5, 0.375, 0.5, 0.375, 0.375, 0.4063, 0.375, 0.4061, 0.4375, 0.375, 0.4375, 0.375, 0.3125, 0.4063, 0.3125, 0.4063, 0.375, 0.375, 0.375, 0.4063, 0.0625, 0.4375, 0.0625, 0.4375, 0.125, 0.4063, 0.125, 0.4375, 0.0625, 0.4688, 0.0625, 0.4688, 0.125, 0.4375, 0.125, 0.4063, 0.125, 0.4375, 0.125, 0.4375, 0.1875, 0.4063, 0.1875, 0.4375, 0.125, 0.4688, 0.125, 0.4688, 0.1875, 0.4375, 0.1875, 0.375, 0.0, 0.4063, 0.0, 0.4063, 0.0625, 0.375, 0.0625, 0.4063, 0.0, 0.4375, 0.0, 0.4375, 0.0625, 0.4063, 0.0625, 0.4375, 0.0, 0.4688, 0.0, 0.4688, 0.0625, 0.4375, 0.0625, 0.4688, 0.0, 0.5, 0.0, 0.5, 0.0625, 0.4688, 0.0625, 0.4688, 0.0625, 0.5, 0.0625, 0.5, 0.125, 0.4688, 0.125, 0.4688, 0.125, 0.5, 0.125, 0.5, 0.1875, 0.4688, 0.1875, 0.4688, 0.1875, 0.5, 0.1875, 0.5, 0.25, 0.4688, 0.25, 0.4375, 0.1875, 0.4688, 0.1875, 0.4688, 0.25, 0.4375, 0.25, 0.4063, 0.1875, 0.4375, 0.1875, 0.4375, 0.25, 0.4063, 0.25, 0.375, 0.1875, 0.4063, 0.1875, 0.4063, 0.25, 0.375, 0.25, 0.375, 0.125, 0.4063, 0.125, 0.4063, 0.1875, 0.375, 0.1875, 0.375, 0.0625, 0.4063, 0.0625, 0.4063, 0.125, 0.375, 0.125])
me_cube_002.use_mirror_y = True
me_cube_002.update()
me_cube_003 = bpy.data.meshes.new('Cube.003')
me_cube_003.from_pydata([(-0.5245, -0.5266, -0.5266), (-0.5245, -0.5266, 0.5266), (-0.5245, 0.5266, -0.5266), (-0.5245, 0.5266, 0.5266), (0.691, -0.7507, -0.7507), (0.691, -0.7507, 0.7507), (0.691, 0.7507, -0.7507), (0.691, 0.7507, 0.7507), (1.279, 0.5772, 0.5772), (1.279, 0.5772, -0.5772), (1.279, -0.5772, -0.5772), (1.279, -0.5772, 0.5772), (-0.5958, 0.3118, -0.6003), (-0.6316, 4.657e-09, -0.6371), (-0.5958, -0.3118, -0.6003), (-0.5958, -0.6003, -0.3118), (-0.6316, -0.6371, 1.863e-09), (-0.5958, -0.6003, 0.3118), (-0.5958, -0.3118, 0.6003), (-0.6316, -4.657e-09, 0.6371), (-0.5958, 0.3118, 0.6003), (-0.5958, 0.6003, 0.3118), (-0.6316, 0.6371, 9.313e-10), (-0.5958, 0.6003, -0.3118), (0.355, 0.7323, -0.7323), (-0.005198, 0.6905, -0.6905), (-0.3219, 0.6136, -0.6136), (-0.3219, 0.6136, 0.6136), (-0.005198, 0.6905, 0.6905), (0.355, 0.7323, 0.7323), (0.691, 0.9618, 0.4105), (0.691, 1.032, 0.0), (0.691, 0.9618, -0.4105), (0.691, -0.4105, -0.9618), (0.691, 1.863e-09, -1.032), (0.691, 0.4105, -0.9618), (0.691, 0.4105, 0.9618), (0.691, 3.725e-09, 1.032), (0.691, -0.4105, 0.9618), (0.691, -0.9618, 0.4105), (0.691, -1.032, 9.313e-10), (0.691, -0.9618, -0.4105), (-0.3219, -0.6136, -0.6136), (-0.005198, -0.6905, -0.6905), (0.355, -0.7323, -0.7323), (0.355, -0.7323, 0.7323), (-0.005198, -0.6905, 0.6905), (-0.3219, -0.6136, 0.6136), (1.296, 0.6616, 0.3425), (1.304, 0.704, 1.863e-09), (1.296, 0.6616, -0.3425), (1.296, -0.3425, -0.6616), (1.304, 2.794e-09, -0.704), (1.296, 0.3425, -0.6616), (1.296, 0.3425, 0.6616), (1.304, -9.313e-09, 0.704), (1.296, -0.3425, 0.6616), (1.296, -0.6616, 0.3425), (1.304, -0.704, -1.304e-08), (1.296, -0.6616, -0.3425), (0.9468, -0.7566, 0.7566), (1.121, -0.7335, 0.7335), (1.228, -0.6648, 0.6648), (1.228, 0.6648, 0.6648), (1.121, 0.7335, 0.7335), (0.9468, 0.7566, 0.7566), (1.228, 0.6648, -0.6648), (1.121, 0.7335, -0.7335), (0.9468, 0.7566, -0.7566), (0.9468, -0.7566, -0.7566), (1.121, -0.7335, -0.7335), (1.228, -0.6648, -0.6648), (-0.7483, -0.329, -0.329), (-0.8, -0.3454, -5.588e-09), (-0.7483, -0.329, 0.329), (-0.8, 1.024e-08, -0.3454), (-0.8564, -1.024e-08, 7.451e-09), (-0.8, -1.211e-08, 0.3454), (-0.7483, 0.329, -0.329), (-0.8, 0.3454, 1.863e-08), (-0.7483, 0.329, 0.329), (-0.3416, 0.7789, -0.3389), (-0.3589, 0.8343, -1.118e-08), (-0.3416, 0.7789, 0.3389), (-0.01048, 0.8846, -0.3777), (-0.01576, 0.9492, -3.725e-09), (-0.01048, 0.8846, 0.3777), (0.3543, 0.9382, -0.4005), (0.3537, 1.007, 0.0), (0.3543, 0.9382, 0.4005), (0.9469, 0.4138, 0.9695), (0.9471, 0.0, 1.04), (0.9469, -0.4138, 0.9695), (1.123, 0.401, 0.9403), (1.124, 0.0, 1.009), (1.123, -0.401, 0.9403), (1.232, 0.3668, 0.846), (1.236, -2.794e-09, 0.9074), (1.232, -0.3668, 0.846), (0.3543, -0.9382, -0.4005), (0.3537, -1.007, 3.725e-09), (0.3543, -0.9382, 0.4005), (-0.01048, -0.8846, -0.3777), (-0.01576, -0.9492, 5.588e-09), (-0.01048, -0.8846, 0.3777), (-0.3416, -0.7789, -0.3389), (-0.3589, -0.8343, 2.235e-08), (-0.3416, -0.7789, 0.3389), (-0.3416, 0.3389, -0.7789), (-0.01048, 0.3777, -0.8846), (0.3543, 0.4005, -0.9382), (-0.3589, -7.451e-09, -0.8343), (-0.01576, 8.382e-09, -0.9492), (0.3537, 1.118e-08, -1.007), (-0.3416, -0.3389, -0.7789), (-0.01048, -0.3777, -0.8846), (0.3543, -0.4005, -0.9382), (0.3543, 0.4005, 0.9382), (-0.01048, 0.3777, 0.8846), (-0.3416, 0.3389, 0.7789), (0.3537, 1.863e-08, 1.007), (-0.01576, -9.313e-09, 0.9492), (-0.3589, 9.313e-10, 0.8343), (0.3543, -0.4005, 0.9382), (-0.01048, -0.3777, 0.8846), (-0.3416, -0.3389, 0.7789), (1.331, 0.3652, -0.3652), (1.343, 0.3849, -7.451e-09), (1.331, 0.3652, 0.3652), (1.343, -5.588e-09, -0.3849), (1.356, -9.313e-10, 3.725e-09), (1.343, 1.211e-08, 0.3849), (1.331, -0.3652, -0.3652), (1.343, -0.3849, 1.118e-08), (1.331, -0.3652, 0.3652), (0.9469, 0.9695, -0.4138), (0.9471, 1.04, 0.0), (0.9469, 0.9695, 0.4138), (1.123, 0.9403, -0.401), (1.124, 1.009, 1.863e-09), (1.123, 0.9403, 0.401), (1.232, 0.846, -0.3668), (1.236, 0.9074, 7.451e-09), (1.232, 0.846, 0.3668), (0.9469, -0.9695, 0.4138), (0.9471, -1.04, 1.211e-08), (0.9469, -0.9695, -0.4138), (1.123, -0.9403, 0.401), (1.124, -1.009, 3.166e-08), (1.123, -0.9403, -0.401), (1.232, -0.846, 0.3668), (1.236, -0.9074, -3.725e-09), (1.232, -0.846, -0.3668), (0.9469, -0.4138, -0.9695), (0.9471, -3.725e-09, -1.04), (0.9469, 0.4138, -0.9695), (1.123, -0.401, -0.9403), (1.124, 9.313e-10, -1.009), (1.123, 0.401, -0.9403), (1.232, -0.3668, -0.846), (1.236, 3.725e-09, -0.9074), (1.232, 0.3668, -0.846)], [], [(72, 73, 76, 75), (73, 74, 77, 76), (75, 76, 79, 78), (76, 77, 80, 79), (0, 15, 72, 14), (15, 16, 73, 72), (16, 17, 74, 73), (17, 1, 18, 74), (74, 18, 19, 77), (77, 19, 20, 80), (80, 20, 3, 21), (79, 80, 21, 22), (78, 79, 22, 23), (12, 78, 23, 2), (13, 75, 78, 12), (14, 72, 75, 13), (81, 82, 85, 84), (82, 83, 86, 85), (84, 85, 88, 87), (85, 86, 89, 88), (2, 23, 81, 26), (23, 22, 82, 81), (22, 21, 83, 82), (21, 3, 27, 83), (83, 27, 28, 86), (86, 28, 29, 89), (89, 29, 7, 30), (88, 89, 30, 31), (87, 88, 31, 32), (24, 87, 32, 6), (25, 84, 87, 24), (26, 81, 84, 25), (90, 91, 94, 93), (91, 92, 95, 94), (93, 94, 97, 96), (94, 95, 98, 97), (7, 36, 90, 65), (36, 37, 91, 90), (37, 38, 92, 91), (38, 5, 60, 92), (92, 60, 61, 95), (95, 61, 62, 98), (98, 62, 11, 56), (97, 98, 56, 55), (96, 97, 55, 54), (63, 96, 54, 8), (64, 93, 96, 63), (65, 90, 93, 64), (99, 100, 103, 102), (100, 101, 104, 103), (102, 103, 106, 105), (103, 104, 107, 106), (4, 41, 99, 44), (41, 40, 100, 99), (40, 39, 101, 100), (39, 5, 45, 101), (101, 45, 46, 104), (104, 46, 47, 107), (107, 47, 1, 17), (106, 107, 17, 16), (105, 106, 16, 15), (42, 105, 15, 0), (43, 102, 105, 42), (44, 99, 102, 43), (108, 109, 112, 111), (109, 110, 113, 112), (111, 112, 115, 114), (112, 113, 116, 115), (2, 26, 108, 12), (26, 25, 109, 108), (25, 24, 110, 109), (24, 6, 35, 110), (110, 35, 34, 113), (113, 34, 33, 116), (116, 33, 4, 44), (115, 116, 44, 43), (114, 115, 43, 42), (14, 114, 42, 0), (13, 111, 114, 14), (12, 108, 111, 13), (117, 118, 121, 120), (118, 119, 122, 121), (120, 121, 124, 123), (121, 122, 125, 124), (7, 29, 117, 36), (29, 28, 118, 117), (28, 27, 119, 118), (27, 3, 20, 119), (119, 20, 19, 122), (122, 19, 18, 125), (125, 18, 1, 47), (124, 125, 47, 46), (123, 124, 46, 45), (38, 123, 45, 5), (37, 120, 123, 38), (36, 117, 120, 37), (126, 127, 130, 129), (127, 128, 131, 130), (129, 130, 133, 132), (130, 131, 134, 133), (9, 50, 126, 53), (50, 49, 127, 126), (49, 48, 128, 127), (48, 8, 54, 128), (128, 54, 55, 131), (131, 55, 56, 134), (134, 56, 11, 57), (133, 134, 57, 58), (132, 133, 58, 59), (51, 132, 59, 10), (52, 129, 132, 51), (53, 126, 129, 52), (135, 136, 139, 138), (136, 137, 140, 139), (138, 139, 142, 141), (139, 140, 143, 142), (6, 32, 135, 68), (32, 31, 136, 135), (31, 30, 137, 136), (30, 7, 65, 137), (137, 65, 64, 140), (140, 64, 63, 143), (143, 63, 8, 48), (142, 143, 48, 49), (141, 142, 49, 50), (66, 141, 50, 9), (67, 138, 141, 66), (68, 135, 138, 67), (144, 145, 148, 147), (145, 146, 149, 148), (147, 148, 151, 150), (148, 149, 152, 151), (5, 39, 144, 60), (39, 40, 145, 144), (40, 41, 146, 145), (41, 4, 69, 146), (146, 69, 70, 149), (149, 70, 71, 152), (152, 71, 10, 59), (151, 152, 59, 58), (150, 151, 58, 57), (62, 150, 57, 11), (61, 147, 150, 62), (60, 144, 147, 61), (153, 154, 157, 156), (154, 155, 158, 157), (156, 157, 160, 159), (157, 158, 161, 160), (4, 33, 153, 69), (33, 34, 154, 153), (34, 35, 155, 154), (35, 6, 68, 155), (155, 68, 67, 158), (158, 67, 66, 161), (161, 66, 9, 53), (160, 161, 53, 52), (159, 160, 52, 51), (71, 159, 51, 10), (70, 156, 159, 71), (69, 153, 156, 70)])
_uv = me_cube_003.uv_layers.new(name='UVMap')
_uv.uv.foreach_set('vector', [0.4375, 0.0625, 0.5, 0.0625, 0.5, 0.125, 0.4375, 0.125, 0.5, 0.0625, 0.5625, 0.0625, 0.5625, 0.125, 0.5, 0.125, 0.4375, 0.125, 0.5, 0.125, 0.5, 0.1875, 0.4375, 0.1875, 0.5, 0.125, 0.5625, 0.125, 0.5625, 0.1875, 0.5, 0.1875, 0.375, 0.0, 0.4375, 0.0, 0.4375, 0.0625, 0.375, 0.0625, 0.4375, 0.0, 0.5, 0.0, 0.5, 0.0625, 0.4375, 0.0625, 0.5, 0.0, 0.5625, 0.0, 0.5625, 0.0625, 0.5, 0.0625, 0.5625, 0.0, 0.625, 0.0, 0.625, 0.0625, 0.5625, 0.0625, 0.5625, 0.0625, 0.625, 0.0625, 0.625, 0.125, 0.5625, 0.125, 0.5625, 0.125, 0.625, 0.125, 0.625, 0.1875, 0.5625, 0.1875, 0.5625, 0.1875, 0.625, 0.1875, 0.625, 0.25, 0.5625, 0.25, 0.5, 0.1875, 0.5625, 0.1875, 0.5625, 0.25, 0.5, 0.25, 0.4375, 0.1875, 0.5, 0.1875, 0.5, 0.25, 0.4375, 0.25, 0.375, 0.1875, 0.4375, 0.1875, 0.4375, 0.25, 0.375, 0.25, 0.375, 0.125, 0.4375, 0.125, 0.4375, 0.1875, 0.375, 0.1875, 0.375, 0.0625, 0.4375, 0.0625, 0.4375, 0.125, 0.375, 0.125, 0.4375, 0.3122, 0.5, 0.3121, 0.5, 0.3715, 0.4375, 0.3726, 0.5, 0.3121, 0.5625, 0.3122, 0.5625, 0.3726, 0.5, 0.3715, 0.4375, 0.3726, 0.5, 0.3715, 0.5, 0.4251, 0.4377, 0.4287, 0.5, 0.3715, 0.5625, 0.3726, 0.5623, 0.4287, 0.5, 0.4251, 0.375, 0.25, 0.4375, 0.25, 0.4375, 0.3122, 0.375, 0.3125, 0.4375, 0.25, 0.5, 0.25, 0.5, 0.3121, 0.4375, 0.3122, 0.5, 0.25, 0.5625, 0.25, 0.5625, 0.3122, 0.5, 0.3121, 0.5625, 0.25, 0.625, 0.25, 0.625, 0.3125, 0.5625, 0.3122, 0.5625, 0.3122, 0.625, 0.3125, 0.625, 0.375, 0.5625, 0.3726, 0.5625, 0.3726, 0.625, 0.375, 0.625, 0.4375, 0.5623, 0.4287, 0.5623, 0.4287, 0.625, 0.4375, 0.625, 0.5, 0.5601, 0.474, 0.5, 0.4251, 0.5623, 0.4287, 0.5601, 0.474, 0.5, 0.467, 0.4377, 0.4287, 0.5, 0.4251, 0.5, 0.467, 0.4399, 0.474, 0.375, 0.4375, 0.4377, 0.4287, 0.4399, 0.474, 0.375, 0.5, 0.375, 0.375, 0.4375, 0.3726, 0.4377, 0.4287, 0.375, 0.4375, 0.375, 0.3125, 0.4375, 0.3122, 0.4375, 0.3726, 0.375, 0.375, 0.6238, 0.5718, 0.6318, 0.625, 0.615, 0.625, 0.6073, 0.5789, 0.6318, 0.625, 0.6238, 0.6782, 0.6073, 0.6711, 0.615, 0.625, 0.6073, 0.5789, 0.615, 0.625, 0.599, 0.625, 0.5923, 0.5849, 0.615, 0.625, 0.6073, 0.6711, 0.5923, 0.6651, 0.599, 0.625, 0.625, 0.5, 0.651, 0.5649, 0.6238, 0.5718, 0.598, 0.527, 0.651, 0.5649, 0.658, 0.625, 0.6318, 0.625, 0.6238, 0.5718, 0.658, 0.625, 0.651, 0.6851, 0.6238, 0.6782, 0.6318, 0.625, 0.651, 0.6851, 0.625, 0.75, 0.598, 0.723, 0.6238, 0.6782, 0.6238, 0.6782, 0.598, 0.723, 0.5841, 0.7091, 0.6073, 0.6711, 0.6073, 0.6711, 0.5841, 0.7091, 0.5726, 0.6976, 0.5923, 0.6651, 0.5923, 0.6651, 0.5726, 0.6976, 0.5625, 0.6875, 0.5716, 0.6621, 0.599, 0.625, 0.5923, 0.6651, 0.5716, 0.6621, 0.5762, 0.625, 0.5923, 0.5849, 0.599, 0.625, 0.5762, 0.625, 0.5716, 0.5879, 0.5726, 0.5524, 0.5923, 0.5849, 0.5716, 0.5879, 0.5625, 0.5625, 0.5841, 0.5409, 0.6073, 0.5789, 0.5923, 0.5849, 0.5726, 0.5524, 0.598, 0.527, 0.6238, 0.5718, 0.6073, 0.5789, 0.5841, 0.5409, 0.4377, 0.8213, 0.5, 0.8249, 0.5, 0.8785, 0.4375, 0.8774, 0.5, 0.8249, 0.5623, 0.8213, 0.5625, 0.8774, 0.5, 0.8785, 0.4375, 0.8774, 0.5, 0.8785, 0.5, 0.9379, 0.4375, 0.9378, 0.5, 0.8785, 0.5625, 0.8774, 0.5625, 0.9378, 0.5, 0.9379, 0.375, 0.75, 0.4399, 0.776, 0.4377, 0.8213, 0.375, 0.8125, 0.4399, 0.776, 0.5, 0.783, 0.5, 0.8249, 0.4377, 0.8213, 0.5, 0.783, 0.5601, 0.776, 0.5623, 0.8213, 0.5, 0.8249, 0.5601, 0.776, 0.625, 0.75, 0.625, 0.8125, 0.5623, 0.8213, 0.5623, 0.8213, 0.625, 0.8125, 0.625, 0.875, 0.5625, 0.8774, 0.5625, 0.8774, 0.625, 0.875, 0.625, 0.9375, 0.5625, 0.9378, 0.5625, 0.9378, 0.625, 0.9375, 0.625, 1.0, 0.5625, 1.0, 0.5, 0.9379, 0.5625, 0.9378, 0.5625, 1.0, 0.5, 1.0, 0.4375, 0.9378, 0.5, 0.9379, 0.5, 1.0, 0.4375, 1.0, 0.375, 0.9375, 0.4375, 0.9378, 0.4375, 1.0, 0.375, 1.0, 0.375, 0.875, 0.4375, 0.8774, 0.4375, 0.9378, 0.375, 0.9375, 0.375, 0.8125, 0.4377, 0.8213, 0.4375, 0.8774, 0.375, 0.875, 0.1872, 0.5625, 0.2476, 0.5625, 0.2465, 0.625, 0.1871, 0.625, 0.2476, 0.5625, 0.3037, 0.5627, 0.3001, 0.625, 0.2465, 0.625, 0.1871, 0.625, 0.2465, 0.625, 0.2476, 0.6875, 0.1872, 0.6875, 0.2465, 0.625, 0.3001, 0.625, 0.3037, 0.6873, 0.2476, 0.6875, 0.125, 0.5, 0.1875, 0.5, 0.1872, 0.5625, 0.125, 0.5625, 0.1875, 0.5, 0.25, 0.5, 0.2476, 0.5625, 0.1872, 0.5625, 0.25, 0.5, 0.3125, 0.5, 0.3037, 0.5627, 0.2476, 0.5625, 0.3125, 0.5, 0.375, 0.5, 0.349, 0.5649, 0.3037, 0.5627, 0.3037, 0.5627, 0.349, 0.5649, 0.342, 0.625, 0.3001, 0.625, 0.3001, 0.625, 0.342, 0.625, 0.349, 0.6851, 0.3037, 0.6873, 0.3037, 0.6873, 0.349, 0.6851, 0.375, 0.75, 0.3125, 0.75, 0.2476, 0.6875, 0.3037, 0.6873, 0.3125, 0.75, 0.25, 0.75, 0.1872, 0.6875, 0.2476, 0.6875, 0.25, 0.75, 0.1875, 0.75, 0.125, 0.6875, 0.1872, 0.6875, 0.1875, 0.75, 0.125, 0.75, 0.125, 0.625, 0.1871, 0.625, 0.1872, 0.6875, 0.125, 0.6875, 0.125, 0.5625, 0.1872, 0.5625, 0.1871, 0.625, 0.125, 0.625, 0.6963, 0.5627, 0.7524, 0.5625, 0.7535, 0.625, 0.6999, 0.625, 0.7524, 0.5625, 0.8128, 0.5625, 0.8129, 0.625, 0.7535, 0.625, 0.6999, 0.625, 0.7535, 0.625, 0.7524, 0.6875, 0.6963, 0.6873, 0.7535, 0.625, 0.8129, 0.625, 0.8128, 0.6875, 0.7524, 0.6875, 0.625, 0.5, 0.6875, 0.5, 0.6963, 0.5627, 0.651, 0.5649, 0.6875, 0.5, 0.75, 0.5, 0.7524, 0.5625, 0.6963, 0.5627, 0.75, 0.5, 0.8125, 0.5, 0.8128, 0.5625, 0.7524, 0.5625, 0.8125, 0.5, 0.875, 0.5, 0.875, 0.5625, 0.8128, 0.5625, 0.8128, 0.5625, 0.875, 0.5625, 0.875, 0.625, 0.8129, 0.625, 0.8129, 0.625, 0.875, 0.625, 0.875, 0.6875, 0.8128, 0.6875, 0.8128, 0.6875, 0.875, 0.6875, 0.875, 0.75, 0.8125, 0.75, 0.7524, 0.6875, 0.8128, 0.6875, 0.8125, 0.75, 0.75, 0.75, 0.6963, 0.6873, 0.7524, 0.6875, 0.75, 0.75, 0.6875, 0.75, 0.651, 0.6851, 0.6963, 0.6873, 0.6875, 0.75, 0.625, 0.75, 0.658, 0.625, 0.6999, 0.625, 0.6963, 0.6873, 0.651, 0.6851, 0.651, 0.5649, 0.6963, 0.5627, 0.6999, 0.625, 0.658, 0.625, 0.4605, 0.5855, 0.5, 0.5834, 0.5, 0.625, 0.4584, 0.625, 0.5, 0.5834, 0.5395, 0.5855, 0.5416, 0.625, 0.5, 0.625, 0.4584, 0.625, 0.5, 0.625, 0.5, 0.6666, 0.4605, 0.6645, 0.5, 0.625, 0.5416, 0.625, 0.5395, 0.6645, 0.5, 0.6666, 0.4375, 0.5625, 0.4629, 0.5534, 0.4605, 0.5855, 0.4284, 0.5879, 0.4629, 0.5534, 0.5, 0.5488, 0.5, 0.5834, 0.4605, 0.5855, 0.5, 0.5488, 0.5371, 0.5534, 0.5395, 0.5855, 0.5, 0.5834, 0.5371, 0.5534, 0.5625, 0.5625, 0.5716, 0.5879, 0.5395, 0.5855, 0.5395, 0.5855, 0.5716, 0.5879, 0.5762, 0.625, 0.5416, 0.625, 0.5416, 0.625, 0.5762, 0.625, 0.5716, 0.6621, 0.5395, 0.6645, 0.5395, 0.6645, 0.5716, 0.6621, 0.5625, 0.6875, 0.5371, 0.6966, 0.5, 0.6666, 0.5395, 0.6645, 0.5371, 0.6966, 0.5, 0.7012, 0.4605, 0.6645, 0.5, 0.6666, 0.5, 0.7012, 0.4629, 0.6966, 0.4284, 0.6621, 0.4605, 0.6645, 0.4629, 0.6966, 0.4375, 0.6875, 0.4238, 0.625, 0.4584, 0.625, 0.4605, 0.6645, 0.4284, 0.6621, 0.4284, 0.5879, 0.4605, 0.5855, 0.4584, 0.625, 0.4238, 0.625, 0.4468, 0.5012, 0.5, 0.4932, 0.5, 0.51, 0.4539, 0.5177, 0.5, 0.4932, 0.5532, 0.5012, 0.5461, 0.5177, 0.5, 0.51, 0.4539, 0.5177, 0.5, 0.51, 0.5, 0.526, 0.4599, 0.5327, 0.5, 0.51, 0.5461, 0.5177, 0.5401, 0.5327, 0.5, 0.526, 0.375, 0.5, 0.4399, 0.474, 0.4468, 0.5012, 0.402, 0.527, 0.4399, 0.474, 0.5, 0.467, 0.5, 0.4932, 0.4468, 0.5012, 0.5, 0.467, 0.5601, 0.474, 0.5532, 0.5012, 0.5, 0.4932, 0.5601, 0.474, 0.625, 0.5, 0.598, 0.527, 0.5532, 0.5012, 0.5532, 0.5012, 0.598, 0.527, 0.5841, 0.5409, 0.5461, 0.5177, 0.5461, 0.5177, 0.5841, 0.5409, 0.5726, 0.5524, 0.5401, 0.5327, 0.5401, 0.5327, 0.5726, 0.5524, 0.5625, 0.5625, 0.5371, 0.5534, 0.5, 0.526, 0.5401, 0.5327, 0.5371, 0.5534, 0.5, 0.5488, 0.4599, 0.5327, 0.5, 0.526, 0.5, 0.5488, 0.4629, 0.5534, 0.4274, 0.5524, 0.4599, 0.5327, 0.4629, 0.5534, 0.4375, 0.5625, 0.4159, 0.5409, 0.4539, 0.5177, 0.4599, 0.5327, 0.4274, 0.5524, 0.402, 0.527, 0.4468, 0.5012, 0.4539, 0.5177, 0.4159, 0.5409, 0.5532, 0.7488, 0.5, 0.7568, 0.5, 0.74, 0.5461, 0.7323, 0.5, 0.7568, 0.4468, 0.7488, 0.4539, 0.7323, 0.5, 0.74, 0.5461, 0.7323, 0.5, 0.74, 0.5, 0.724, 0.5401, 0.7173, 0.5, 0.74, 0.4539, 0.7323, 0.4599, 0.7173, 0.5, 0.724, 0.625, 0.75, 0.5601, 0.776, 0.5532, 0.7488, 0.598, 0.723, 0.5601, 0.776, 0.5, 0.783, 0.5, 0.7568, 0.5532, 0.7488, 0.5, 0.783, 0.4399, 0.776, 0.4468, 0.7488, 0.5, 0.7568, 0.4399, 0.776, 0.375, 0.75, 0.402, 0.723, 0.4468, 0.7488, 0.4468, 0.7488, 0.402, 0.723, 0.4159, 0.7091, 0.4539, 0.7323, 0.4539, 0.7323, 0.4159, 0.7091, 0.4274, 0.6976, 0.4599, 0.7173, 0.4599, 0.7173, 0.4274, 0.6976, 0.4375, 0.6875, 0.4629, 0.6966, 0.5, 0.724, 0.4599, 0.7173, 0.4629, 0.6966, 0.5, 0.7012, 0.5401, 0.7173, 0.5, 0.724, 0.5, 0.7012, 0.5371, 0.6966, 0.5726, 0.6976, 0.5401, 0.7173, 0.5371, 0.6966, 0.5625, 0.6875, 0.5841, 0.7091, 0.5461, 0.7323, 0.5401, 0.7173, 0.5726, 0.6976, 0.598, 0.723, 0.5532, 0.7488, 0.5461, 0.7323, 0.5841, 0.7091, 0.3762, 0.6782, 0.3682, 0.625, 0.385, 0.625, 0.3927, 0.6711, 0.3682, 0.625, 0.3762, 0.5718, 0.3927, 0.5789, 0.385, 0.625, 0.3927, 0.6711, 0.385, 0.625, 0.401, 0.625, 0.4077, 0.6651, 0.385, 0.625, 0.3927, 0.5789, 0.4077, 0.5849, 0.401, 0.625, 0.375, 0.75, 0.349, 0.6851, 0.3762, 0.6782, 0.402, 0.723, 0.349, 0.6851, 0.342, 0.625, 0.3682, 0.625, 0.3762, 0.6782, 0.342, 0.625, 0.349, 0.5649, 0.3762, 0.5718, 0.3682, 0.625, 0.349, 0.5649, 0.375, 0.5, 0.402, 0.527, 0.3762, 0.5718, 0.3762, 0.5718, 0.402, 0.527, 0.4159, 0.5409, 0.3927, 0.5789, 0.3927, 0.5789, 0.4159, 0.5409, 0.4274, 0.5524, 0.4077, 0.5849, 0.4077, 0.5849, 0.4274, 0.5524, 0.4375, 0.5625, 0.4284, 0.5879, 0.401, 0.625, 0.4077, 0.5849, 0.4284, 0.5879, 0.4238, 0.625, 0.4077, 0.6651, 0.401, 0.625, 0.4238, 0.625, 0.4284, 0.6621, 0.4274, 0.6976, 0.4077, 0.6651, 0.4284, 0.6621, 0.4375, 0.6875, 0.4159, 0.7091, 0.3927, 0.6711, 0.4077, 0.6651, 0.4274, 0.6976, 0.402, 0.723, 0.3762, 0.6782, 0.3927, 0.6711, 0.4159, 0.7091])
me_cube_003.update()
me_cube_004 = bpy.data.meshes.new('Cube.004')
me_cube_004.from_pydata([(-0.5245, -0.5266, -0.5266), (-0.5245, -0.5266, 0.5266), (-0.5245, 0.5266, -0.5266), (-0.5245, 0.5266, 0.5266), (0.691, -0.7507, -0.7507), (0.691, -0.7507, 0.7507), (0.691, 0.7507, -0.7507), (0.691, 0.7507, 0.7507), (1.279, 0.5772, 0.5772), (1.279, 0.5772, -0.5772), (1.279, -0.5772, -0.5772), (1.279, -0.5772, 0.5772), (-0.5958, 0.3118, -0.6003), (-0.6316, 4.657e-09, -0.6371), (-0.5958, -0.3118, -0.6003), (-0.5958, -0.6003, -0.3118), (-0.6316, -0.6371, 1.863e-09), (-0.5958, -0.6003, 0.3118), (-0.5958, -0.3118, 0.6003), (-0.6316, -4.657e-09, 0.6371), (-0.5958, 0.3118, 0.6003), (-0.5958, 0.6003, 0.3118), (-0.6316, 0.6371, 9.313e-10), (-0.5958, 0.6003, -0.3118), (0.355, 0.7323, -0.7323), (-0.005198, 0.6905, -0.6905), (-0.3219, 0.6136, -0.6136), (-0.3219, 0.6136, 0.6136), (-0.005198, 0.6905, 0.6905), (0.355, 0.7323, 0.7323), (0.691, 0.9618, 0.4105), (0.691, 1.032, 0.0), (0.691, 0.9618, -0.4105), (0.691, -0.4105, -0.9618), (0.691, 1.863e-09, -1.032), (0.691, 0.4105, -0.9618), (0.691, 0.4105, 0.9618), (0.691, 3.725e-09, 1.032), (0.691, -0.4105, 0.9618), (0.691, -0.9618, 0.4105), (0.691, -1.032, 9.313e-10), (0.691, -0.9618, -0.4105), (-0.3219, -0.6136, -0.6136), (-0.005198, -0.6905, -0.6905), (0.355, -0.7323, -0.7323), (0.355, -0.7323, 0.7323), (-0.005198, -0.6905, 0.6905), (-0.3219, -0.6136, 0.6136), (1.296, 0.6616, 0.3425), (1.304, 0.704, 1.863e-09), (1.296, 0.6616, -0.3425), (1.296, -0.3425, -0.6616), (1.304, 2.794e-09, -0.704), (1.296, 0.3425, -0.6616), (1.296, 0.3425, 0.6616), (1.304, -9.313e-09, 0.704), (1.296, -0.3425, 0.6616), (1.296, -0.6616, 0.3425), (1.304, -0.704, -1.304e-08), (1.296, -0.6616, -0.3425), (0.9468, -0.7566, 0.7566), (1.121, -0.7335, 0.7335), (1.228, -0.6648, 0.6648), (1.228, 0.6648, 0.6648), (1.121, 0.7335, 0.7335), (0.9468, 0.7566, 0.7566), (1.228, 0.6648, -0.6648), (1.121, 0.7335, -0.7335), (0.9468, 0.7566, -0.7566), (0.9468, -0.7566, -0.7566), (1.121, -0.7335, -0.7335), (1.228, -0.6648, -0.6648), (-0.7483, -0.329, -0.329), (-0.8, -0.3454, -5.588e-09), (-0.7483, -0.329, 0.329), (-0.8, 1.024e-08, -0.3454), (-0.8564, -1.024e-08, 7.451e-09), (-0.8, -1.211e-08, 0.3454), (-0.7483, 0.329, -0.329), (-0.8, 0.3454, 1.863e-08), (-0.7483, 0.329, 0.329), (-0.3416, 0.7789, -0.3389), (-0.3589, 0.8343, -1.118e-08), (-0.3416, 0.7789, 0.3389), (-0.01048, 0.8846, -0.3777), (-0.01576, 0.9492, -3.725e-09), (-0.01048, 0.8846, 0.3777), (0.3543, 0.9382, -0.4005), (0.3537, 1.007, 0.0), (0.3543, 0.9382, 0.4005), (0.9469, 0.4138, 0.9695), (0.9471, 0.0, 1.04), (0.9469, -0.4138, 0.9695), (1.123, 0.401, 0.9403), (1.124, 0.0, 1.009), (1.123, -0.401, 0.9403), (1.232, 0.3668, 0.846), (1.236, -2.794e-09, 0.9074), (1.232, -0.3668, 0.846), (0.3543, -0.9382, -0.4005), (0.3537, -1.007, 3.725e-09), (0.3543, -0.9382, 0.4005), (-0.01048, -0.8846, -0.3777), (-0.01576, -0.9492, 5.588e-09), (-0.01048, -0.8846, 0.3777), (-0.3416, -0.7789, -0.3389), (-0.3589, -0.8343, 2.235e-08), (-0.3416, -0.7789, 0.3389), (-0.3416, 0.3389, -0.7789), (-0.01048, 0.3777, -0.8846), (0.3543, 0.4005, -0.9382), (-0.3589, -7.451e-09, -0.8343), (-0.01576, 8.382e-09, -0.9492), (0.3537, 1.118e-08, -1.007), (-0.3416, -0.3389, -0.7789), (-0.01048, -0.3777, -0.8846), (0.3543, -0.4005, -0.9382), (0.3543, 0.4005, 0.9382), (-0.01048, 0.3777, 0.8846), (-0.3416, 0.3389, 0.7789), (0.3537, 1.863e-08, 1.007), (-0.01576, -9.313e-09, 0.9492), (-0.3589, 9.313e-10, 0.8343), (0.3543, -0.4005, 0.9382), (-0.01048, -0.3777, 0.8846), (-0.3416, -0.3389, 0.7789), (1.331, 0.3652, -0.3652), (1.343, 0.3849, -7.451e-09), (1.331, 0.3652, 0.3652), (1.343, -5.588e-09, -0.3849), (1.356, -9.313e-10, 3.725e-09), (1.343, 1.211e-08, 0.3849), (1.331, -0.3652, -0.3652), (1.343, -0.3849, 1.118e-08), (1.331, -0.3652, 0.3652), (0.9469, 0.9695, -0.4138), (0.9471, 1.04, 0.0), (0.9469, 0.9695, 0.4138), (1.123, 0.9403, -0.401), (1.124, 1.009, 1.863e-09), (1.123, 0.9403, 0.401), (1.232, 0.846, -0.3668), (1.236, 0.9074, 7.451e-09), (1.232, 0.846, 0.3668), (0.9469, -0.9695, 0.4138), (0.9471, -1.04, 1.211e-08), (0.9469, -0.9695, -0.4138), (1.123, -0.9403, 0.401), (1.124, -1.009, 3.166e-08), (1.123, -0.9403, -0.401), (1.232, -0.846, 0.3668), (1.236, -0.9074, -3.725e-09), (1.232, -0.846, -0.3668), (0.9469, -0.4138, -0.9695), (0.9471, -3.725e-09, -1.04), (0.9469, 0.4138, -0.9695), (1.123, -0.401, -0.9403), (1.124, 9.313e-10, -1.009), (1.123, 0.401, -0.9403), (1.232, -0.3668, -0.846), (1.236, 3.725e-09, -0.9074), (1.232, 0.3668, -0.846)], [], [(72, 73, 76, 75), (73, 74, 77, 76), (75, 76, 79, 78), (76, 77, 80, 79), (0, 15, 72, 14), (15, 16, 73, 72), (16, 17, 74, 73), (17, 1, 18, 74), (74, 18, 19, 77), (77, 19, 20, 80), (80, 20, 3, 21), (79, 80, 21, 22), (78, 79, 22, 23), (12, 78, 23, 2), (13, 75, 78, 12), (14, 72, 75, 13), (81, 82, 85, 84), (82, 83, 86, 85), (84, 85, 88, 87), (85, 86, 89, 88), (2, 23, 81, 26), (23, 22, 82, 81), (22, 21, 83, 82), (21, 3, 27, 83), (83, 27, 28, 86), (86, 28, 29, 89), (89, 29, 7, 30), (88, 89, 30, 31), (87, 88, 31, 32), (24, 87, 32, 6), (25, 84, 87, 24), (26, 81, 84, 25), (90, 91, 94, 93), (91, 92, 95, 94), (93, 94, 97, 96), (94, 95, 98, 97), (7, 36, 90, 65), (36, 37, 91, 90), (37, 38, 92, 91), (38, 5, 60, 92), (92, 60, 61, 95), (95, 61, 62, 98), (98, 62, 11, 56), (97, 98, 56, 55), (96, 97, 55, 54), (63, 96, 54, 8), (64, 93, 96, 63), (65, 90, 93, 64), (99, 100, 103, 102), (100, 101, 104, 103), (102, 103, 106, 105), (103, 104, 107, 106), (4, 41, 99, 44), (41, 40, 100, 99), (40, 39, 101, 100), (39, 5, 45, 101), (101, 45, 46, 104), (104, 46, 47, 107), (107, 47, 1, 17), (106, 107, 17, 16), (105, 106, 16, 15), (42, 105, 15, 0), (43, 102, 105, 42), (44, 99, 102, 43), (108, 109, 112, 111), (109, 110, 113, 112), (111, 112, 115, 114), (112, 113, 116, 115), (2, 26, 108, 12), (26, 25, 109, 108), (25, 24, 110, 109), (24, 6, 35, 110), (110, 35, 34, 113), (113, 34, 33, 116), (116, 33, 4, 44), (115, 116, 44, 43), (114, 115, 43, 42), (14, 114, 42, 0), (13, 111, 114, 14), (12, 108, 111, 13), (117, 118, 121, 120), (118, 119, 122, 121), (120, 121, 124, 123), (121, 122, 125, 124), (7, 29, 117, 36), (29, 28, 118, 117), (28, 27, 119, 118), (27, 3, 20, 119), (119, 20, 19, 122), (122, 19, 18, 125), (125, 18, 1, 47), (124, 125, 47, 46), (123, 124, 46, 45), (38, 123, 45, 5), (37, 120, 123, 38), (36, 117, 120, 37), (126, 127, 130, 129), (127, 128, 131, 130), (129, 130, 133, 132), (130, 131, 134, 133), (9, 50, 126, 53), (50, 49, 127, 126), (49, 48, 128, 127), (48, 8, 54, 128), (128, 54, 55, 131), (131, 55, 56, 134), (134, 56, 11, 57), (133, 134, 57, 58), (132, 133, 58, 59), (51, 132, 59, 10), (52, 129, 132, 51), (53, 126, 129, 52), (135, 136, 139, 138), (136, 137, 140, 139), (138, 139, 142, 141), (139, 140, 143, 142), (6, 32, 135, 68), (32, 31, 136, 135), (31, 30, 137, 136), (30, 7, 65, 137), (137, 65, 64, 140), (140, 64, 63, 143), (143, 63, 8, 48), (142, 143, 48, 49), (141, 142, 49, 50), (66, 141, 50, 9), (67, 138, 141, 66), (68, 135, 138, 67), (144, 145, 148, 147), (145, 146, 149, 148), (147, 148, 151, 150), (148, 149, 152, 151), (5, 39, 144, 60), (39, 40, 145, 144), (40, 41, 146, 145), (41, 4, 69, 146), (146, 69, 70, 149), (149, 70, 71, 152), (152, 71, 10, 59), (151, 152, 59, 58), (150, 151, 58, 57), (62, 150, 57, 11), (61, 147, 150, 62), (60, 144, 147, 61), (153, 154, 157, 156), (154, 155, 158, 157), (156, 157, 160, 159), (157, 158, 161, 160), (4, 33, 153, 69), (33, 34, 154, 153), (34, 35, 155, 154), (35, 6, 68, 155), (155, 68, 67, 158), (158, 67, 66, 161), (161, 66, 9, 53), (160, 161, 53, 52), (159, 160, 52, 51), (71, 159, 51, 10), (70, 156, 159, 71), (69, 153, 156, 70)])
_uv = me_cube_004.uv_layers.new(name='UVMap')
_uv.uv.foreach_set('vector', [0.4375, 0.0625, 0.5, 0.0625, 0.5, 0.125, 0.4375, 0.125, 0.5, 0.0625, 0.5625, 0.0625, 0.5625, 0.125, 0.5, 0.125, 0.4375, 0.125, 0.5, 0.125, 0.5, 0.1875, 0.4375, 0.1875, 0.5, 0.125, 0.5625, 0.125, 0.5625, 0.1875, 0.5, 0.1875, 0.375, 0.0, 0.4375, 0.0, 0.4375, 0.0625, 0.375, 0.0625, 0.4375, 0.0, 0.5, 0.0, 0.5, 0.0625, 0.4375, 0.0625, 0.5, 0.0, 0.5625, 0.0, 0.5625, 0.0625, 0.5, 0.0625, 0.5625, 0.0, 0.625, 0.0, 0.625, 0.0625, 0.5625, 0.0625, 0.5625, 0.0625, 0.625, 0.0625, 0.625, 0.125, 0.5625, 0.125, 0.5625, 0.125, 0.625, 0.125, 0.625, 0.1875, 0.5625, 0.1875, 0.5625, 0.1875, 0.625, 0.1875, 0.625, 0.25, 0.5625, 0.25, 0.5, 0.1875, 0.5625, 0.1875, 0.5625, 0.25, 0.5, 0.25, 0.4375, 0.1875, 0.5, 0.1875, 0.5, 0.25, 0.4375, 0.25, 0.375, 0.1875, 0.4375, 0.1875, 0.4375, 0.25, 0.375, 0.25, 0.375, 0.125, 0.4375, 0.125, 0.4375, 0.1875, 0.375, 0.1875, 0.375, 0.0625, 0.4375, 0.0625, 0.4375, 0.125, 0.375, 0.125, 0.4375, 0.3122, 0.5, 0.3121, 0.5, 0.3715, 0.4375, 0.3726, 0.5, 0.3121, 0.5625, 0.3122, 0.5625, 0.3726, 0.5, 0.3715, 0.4375, 0.3726, 0.5, 0.3715, 0.5, 0.4251, 0.4377, 0.4287, 0.5, 0.3715, 0.5625, 0.3726, 0.5623, 0.4287, 0.5, 0.4251, 0.375, 0.25, 0.4375, 0.25, 0.4375, 0.3122, 0.375, 0.3125, 0.4375, 0.25, 0.5, 0.25, 0.5, 0.3121, 0.4375, 0.3122, 0.5, 0.25, 0.5625, 0.25, 0.5625, 0.3122, 0.5, 0.3121, 0.5625, 0.25, 0.625, 0.25, 0.625, 0.3125, 0.5625, 0.3122, 0.5625, 0.3122, 0.625, 0.3125, 0.625, 0.375, 0.5625, 0.3726, 0.5625, 0.3726, 0.625, 0.375, 0.625, 0.4375, 0.5623, 0.4287, 0.5623, 0.4287, 0.625, 0.4375, 0.625, 0.5, 0.5601, 0.474, 0.5, 0.4251, 0.5623, 0.4287, 0.5601, 0.474, 0.5, 0.467, 0.4377, 0.4287, 0.5, 0.4251, 0.5, 0.467, 0.4399, 0.474, 0.375, 0.4375, 0.4377, 0.4287, 0.4399, 0.474, 0.375, 0.5, 0.375, 0.375, 0.4375, 0.3726, 0.4377, 0.4287, 0.375, 0.4375, 0.375, 0.3125, 0.4375, 0.3122, 0.4375, 0.3726, 0.375, 0.375, 0.6238, 0.5718, 0.6318, 0.625, 0.615, 0.625, 0.6073, 0.5789, 0.6318, 0.625, 0.6238, 0.6782, 0.6073, 0.6711, 0.615, 0.625, 0.6073, 0.5789, 0.615, 0.625, 0.599, 0.625, 0.5923, 0.5849, 0.615, 0.625, 0.6073, 0.6711, 0.5923, 0.6651, 0.599, 0.625, 0.625, 0.5, 0.651, 0.5649, 0.6238, 0.5718, 0.598, 0.527, 0.651, 0.5649, 0.658, 0.625, 0.6318, 0.625, 0.6238, 0.5718, 0.658, 0.625, 0.651, 0.6851, 0.6238, 0.6782, 0.6318, 0.625, 0.651, 0.6851, 0.625, 0.75, 0.598, 0.723, 0.6238, 0.6782, 0.6238, 0.6782, 0.598, 0.723, 0.5841, 0.7091, 0.6073, 0.6711, 0.6073, 0.6711, 0.5841, 0.7091, 0.5726, 0.6976, 0.5923, 0.6651, 0.5923, 0.6651, 0.5726, 0.6976, 0.5625, 0.6875, 0.5716, 0.6621, 0.599, 0.625, 0.5923, 0.6651, 0.5716, 0.6621, 0.5762, 0.625, 0.5923, 0.5849, 0.599, 0.625, 0.5762, 0.625, 0.5716, 0.5879, 0.5726, 0.5524, 0.5923, 0.5849, 0.5716, 0.5879, 0.5625, 0.5625, 0.5841, 0.5409, 0.6073, 0.5789, 0.5923, 0.5849, 0.5726, 0.5524, 0.598, 0.527, 0.6238, 0.5718, 0.6073, 0.5789, 0.5841, 0.5409, 0.4377, 0.8213, 0.5, 0.8249, 0.5, 0.8785, 0.4375, 0.8774, 0.5, 0.8249, 0.5623, 0.8213, 0.5625, 0.8774, 0.5, 0.8785, 0.4375, 0.8774, 0.5, 0.8785, 0.5, 0.9379, 0.4375, 0.9378, 0.5, 0.8785, 0.5625, 0.8774, 0.5625, 0.9378, 0.5, 0.9379, 0.375, 0.75, 0.4399, 0.776, 0.4377, 0.8213, 0.375, 0.8125, 0.4399, 0.776, 0.5, 0.783, 0.5, 0.8249, 0.4377, 0.8213, 0.5, 0.783, 0.5601, 0.776, 0.5623, 0.8213, 0.5, 0.8249, 0.5601, 0.776, 0.625, 0.75, 0.625, 0.8125, 0.5623, 0.8213, 0.5623, 0.8213, 0.625, 0.8125, 0.625, 0.875, 0.5625, 0.8774, 0.5625, 0.8774, 0.625, 0.875, 0.625, 0.9375, 0.5625, 0.9378, 0.5625, 0.9378, 0.625, 0.9375, 0.625, 1.0, 0.5625, 1.0, 0.5, 0.9379, 0.5625, 0.9378, 0.5625, 1.0, 0.5, 1.0, 0.4375, 0.9378, 0.5, 0.9379, 0.5, 1.0, 0.4375, 1.0, 0.375, 0.9375, 0.4375, 0.9378, 0.4375, 1.0, 0.375, 1.0, 0.375, 0.875, 0.4375, 0.8774, 0.4375, 0.9378, 0.375, 0.9375, 0.375, 0.8125, 0.4377, 0.8213, 0.4375, 0.8774, 0.375, 0.875, 0.1872, 0.5625, 0.2476, 0.5625, 0.2465, 0.625, 0.1871, 0.625, 0.2476, 0.5625, 0.3037, 0.5627, 0.3001, 0.625, 0.2465, 0.625, 0.1871, 0.625, 0.2465, 0.625, 0.2476, 0.6875, 0.1872, 0.6875, 0.2465, 0.625, 0.3001, 0.625, 0.3037, 0.6873, 0.2476, 0.6875, 0.125, 0.5, 0.1875, 0.5, 0.1872, 0.5625, 0.125, 0.5625, 0.1875, 0.5, 0.25, 0.5, 0.2476, 0.5625, 0.1872, 0.5625, 0.25, 0.5, 0.3125, 0.5, 0.3037, 0.5627, 0.2476, 0.5625, 0.3125, 0.5, 0.375, 0.5, 0.349, 0.5649, 0.3037, 0.5627, 0.3037, 0.5627, 0.349, 0.5649, 0.342, 0.625, 0.3001, 0.625, 0.3001, 0.625, 0.342, 0.625, 0.349, 0.6851, 0.3037, 0.6873, 0.3037, 0.6873, 0.349, 0.6851, 0.375, 0.75, 0.3125, 0.75, 0.2476, 0.6875, 0.3037, 0.6873, 0.3125, 0.75, 0.25, 0.75, 0.1872, 0.6875, 0.2476, 0.6875, 0.25, 0.75, 0.1875, 0.75, 0.125, 0.6875, 0.1872, 0.6875, 0.1875, 0.75, 0.125, 0.75, 0.125, 0.625, 0.1871, 0.625, 0.1872, 0.6875, 0.125, 0.6875, 0.125, 0.5625, 0.1872, 0.5625, 0.1871, 0.625, 0.125, 0.625, 0.6963, 0.5627, 0.7524, 0.5625, 0.7535, 0.625, 0.6999, 0.625, 0.7524, 0.5625, 0.8128, 0.5625, 0.8129, 0.625, 0.7535, 0.625, 0.6999, 0.625, 0.7535, 0.625, 0.7524, 0.6875, 0.6963, 0.6873, 0.7535, 0.625, 0.8129, 0.625, 0.8128, 0.6875, 0.7524, 0.6875, 0.625, 0.5, 0.6875, 0.5, 0.6963, 0.5627, 0.651, 0.5649, 0.6875, 0.5, 0.75, 0.5, 0.7524, 0.5625, 0.6963, 0.5627, 0.75, 0.5, 0.8125, 0.5, 0.8128, 0.5625, 0.7524, 0.5625, 0.8125, 0.5, 0.875, 0.5, 0.875, 0.5625, 0.8128, 0.5625, 0.8128, 0.5625, 0.875, 0.5625, 0.875, 0.625, 0.8129, 0.625, 0.8129, 0.625, 0.875, 0.625, 0.875, 0.6875, 0.8128, 0.6875, 0.8128, 0.6875, 0.875, 0.6875, 0.875, 0.75, 0.8125, 0.75, 0.7524, 0.6875, 0.8128, 0.6875, 0.8125, 0.75, 0.75, 0.75, 0.6963, 0.6873, 0.7524, 0.6875, 0.75, 0.75, 0.6875, 0.75, 0.651, 0.6851, 0.6963, 0.6873, 0.6875, 0.75, 0.625, 0.75, 0.658, 0.625, 0.6999, 0.625, 0.6963, 0.6873, 0.651, 0.6851, 0.651, 0.5649, 0.6963, 0.5627, 0.6999, 0.625, 0.658, 0.625, 0.4605, 0.5855, 0.5, 0.5834, 0.5, 0.625, 0.4584, 0.625, 0.5, 0.5834, 0.5395, 0.5855, 0.5416, 0.625, 0.5, 0.625, 0.4584, 0.625, 0.5, 0.625, 0.5, 0.6666, 0.4605, 0.6645, 0.5, 0.625, 0.5416, 0.625, 0.5395, 0.6645, 0.5, 0.6666, 0.4375, 0.5625, 0.4629, 0.5534, 0.4605, 0.5855, 0.4284, 0.5879, 0.4629, 0.5534, 0.5, 0.5488, 0.5, 0.5834, 0.4605, 0.5855, 0.5, 0.5488, 0.5371, 0.5534, 0.5395, 0.5855, 0.5, 0.5834, 0.5371, 0.5534, 0.5625, 0.5625, 0.5716, 0.5879, 0.5395, 0.5855, 0.5395, 0.5855, 0.5716, 0.5879, 0.5762, 0.625, 0.5416, 0.625, 0.5416, 0.625, 0.5762, 0.625, 0.5716, 0.6621, 0.5395, 0.6645, 0.5395, 0.6645, 0.5716, 0.6621, 0.5625, 0.6875, 0.5371, 0.6966, 0.5, 0.6666, 0.5395, 0.6645, 0.5371, 0.6966, 0.5, 0.7012, 0.4605, 0.6645, 0.5, 0.6666, 0.5, 0.7012, 0.4629, 0.6966, 0.4284, 0.6621, 0.4605, 0.6645, 0.4629, 0.6966, 0.4375, 0.6875, 0.4238, 0.625, 0.4584, 0.625, 0.4605, 0.6645, 0.4284, 0.6621, 0.4284, 0.5879, 0.4605, 0.5855, 0.4584, 0.625, 0.4238, 0.625, 0.4468, 0.5012, 0.5, 0.4932, 0.5, 0.51, 0.4539, 0.5177, 0.5, 0.4932, 0.5532, 0.5012, 0.5461, 0.5177, 0.5, 0.51, 0.4539, 0.5177, 0.5, 0.51, 0.5, 0.526, 0.4599, 0.5327, 0.5, 0.51, 0.5461, 0.5177, 0.5401, 0.5327, 0.5, 0.526, 0.375, 0.5, 0.4399, 0.474, 0.4468, 0.5012, 0.402, 0.527, 0.4399, 0.474, 0.5, 0.467, 0.5, 0.4932, 0.4468, 0.5012, 0.5, 0.467, 0.5601, 0.474, 0.5532, 0.5012, 0.5, 0.4932, 0.5601, 0.474, 0.625, 0.5, 0.598, 0.527, 0.5532, 0.5012, 0.5532, 0.5012, 0.598, 0.527, 0.5841, 0.5409, 0.5461, 0.5177, 0.5461, 0.5177, 0.5841, 0.5409, 0.5726, 0.5524, 0.5401, 0.5327, 0.5401, 0.5327, 0.5726, 0.5524, 0.5625, 0.5625, 0.5371, 0.5534, 0.5, 0.526, 0.5401, 0.5327, 0.5371, 0.5534, 0.5, 0.5488, 0.4599, 0.5327, 0.5, 0.526, 0.5, 0.5488, 0.4629, 0.5534, 0.4274, 0.5524, 0.4599, 0.5327, 0.4629, 0.5534, 0.4375, 0.5625, 0.4159, 0.5409, 0.4539, 0.5177, 0.4599, 0.5327, 0.4274, 0.5524, 0.402, 0.527, 0.4468, 0.5012, 0.4539, 0.5177, 0.4159, 0.5409, 0.5532, 0.7488, 0.5, 0.7568, 0.5, 0.74, 0.5461, 0.7323, 0.5, 0.7568, 0.4468, 0.7488, 0.4539, 0.7323, 0.5, 0.74, 0.5461, 0.7323, 0.5, 0.74, 0.5, 0.724, 0.5401, 0.7173, 0.5, 0.74, 0.4539, 0.7323, 0.4599, 0.7173, 0.5, 0.724, 0.625, 0.75, 0.5601, 0.776, 0.5532, 0.7488, 0.598, 0.723, 0.5601, 0.776, 0.5, 0.783, 0.5, 0.7568, 0.5532, 0.7488, 0.5, 0.783, 0.4399, 0.776, 0.4468, 0.7488, 0.5, 0.7568, 0.4399, 0.776, 0.375, 0.75, 0.402, 0.723, 0.4468, 0.7488, 0.4468, 0.7488, 0.402, 0.723, 0.4159, 0.7091, 0.4539, 0.7323, 0.4539, 0.7323, 0.4159, 0.7091, 0.4274, 0.6976, 0.4599, 0.7173, 0.4599, 0.7173, 0.4274, 0.6976, 0.4375, 0.6875, 0.4629, 0.6966, 0.5, 0.724, 0.4599, 0.7173, 0.4629, 0.6966, 0.5, 0.7012, 0.5401, 0.7173, 0.5, 0.724, 0.5, 0.7012, 0.5371, 0.6966, 0.5726, 0.6976, 0.5401, 0.7173, 0.5371, 0.6966, 0.5625, 0.6875, 0.5841, 0.7091, 0.5461, 0.7323, 0.5401, 0.7173, 0.5726, 0.6976, 0.598, 0.723, 0.5532, 0.7488, 0.5461, 0.7323, 0.5841, 0.7091, 0.3762, 0.6782, 0.3682, 0.625, 0.385, 0.625, 0.3927, 0.6711, 0.3682, 0.625, 0.3762, 0.5718, 0.3927, 0.5789, 0.385, 0.625, 0.3927, 0.6711, 0.385, 0.625, 0.401, 0.625, 0.4077, 0.6651, 0.385, 0.625, 0.3927, 0.5789, 0.4077, 0.5849, 0.401, 0.625, 0.375, 0.75, 0.349, 0.6851, 0.3762, 0.6782, 0.402, 0.723, 0.349, 0.6851, 0.342, 0.625, 0.3682, 0.625, 0.3762, 0.6782, 0.342, 0.625, 0.349, 0.5649, 0.3762, 0.5718, 0.3682, 0.625, 0.349, 0.5649, 0.375, 0.5, 0.402, 0.527, 0.3762, 0.5718, 0.3762, 0.5718, 0.402, 0.527, 0.4159, 0.5409, 0.3927, 0.5789, 0.3927, 0.5789, 0.4159, 0.5409, 0.4274, 0.5524, 0.4077, 0.5849, 0.4077, 0.5849, 0.4274, 0.5524, 0.4375, 0.5625, 0.4284, 0.5879, 0.401, 0.625, 0.4077, 0.5849, 0.4284, 0.5879, 0.4238, 0.625, 0.4077, 0.6651, 0.401, 0.625, 0.4238, 0.625, 0.4284, 0.6621, 0.4274, 0.6976, 0.4077, 0.6651, 0.4284, 0.6621, 0.4375, 0.6875, 0.4159, 0.7091, 0.3927, 0.6711, 0.4077, 0.6651, 0.4274, 0.6976, 0.402, 0.723, 0.3762, 0.6782, 0.3927, 0.6711, 0.4159, 0.7091])
me_cube_004.update()
me_cube_005 = bpy.data.meshes.new('Cube.005')
me_cube_005.from_pydata([(-0.6056, -0.6056, -0.1333), (-0.4465, -0.4465, 0.6983), (-0.6056, 0.6056, -0.1333), (-0.4465, 0.4465, 0.6983), (0.6056, -0.6056, -0.1333), (0.4465, -0.4465, 0.6983), (0.6056, 0.6056, -0.1333), (0.4465, 0.4465, 0.6983), (-0.3703, 0.3703, -0.7817), (-0.3703, -0.3703, -0.7817), (0.3703, 0.3703, -0.7817), (0.3703, -0.3703, -0.7817), (-0.7759, 0.3312, -0.1333), (-0.8327, 5.588e-09, -0.1333), (-0.7759, -0.3312, -0.1333), (-0.6116, -0.6116, 0.1212), (-0.5851, -0.5851, 0.3677), (-0.5214, -0.5214, 0.572), (-0.5082, -0.2642, 0.7423), (-0.5389, -8.382e-09, 0.7644), (-0.5082, 0.2642, 0.7423), (-0.5214, 0.5214, 0.572), (-0.5851, 0.5851, 0.3677), (-0.6116, 0.6116, 0.1212), (0.3312, 0.7759, -0.1333), (1.49e-08, 0.8327, -0.1333), (-0.3312, 0.7759, -0.1333), (-0.2642, 0.5082, 0.7423), (-4.936e-08, 0.5389, 0.7644), (0.2642, 0.5082, 0.7423), (0.5214, 0.5214, 0.572), (0.5851, 0.5851, 0.3677), (0.6116, 0.6116, 0.1212), (0.7759, -0.3312, -0.1333), (0.8327, -5.588e-09, -0.1333), (0.7759, 0.3312, -0.1333), (0.5082, 0.2642, 0.7423), (0.5389, 0.0, 0.7644), (0.5082, -0.2642, 0.7423), (0.5214, -0.5214, 0.572), (0.5851, -0.5851, 0.3677), (0.6116, -0.6116, 0.1212), (-0.3312, -0.7759, -0.1333), (2.515e-08, -0.8327, -0.1333), (0.3312, -0.7759, -0.1333), (0.2642, -0.5082, 0.7423), (-5.309e-08, -0.5389, 0.7644), (-0.2642, -0.5082, 0.7423), (-0.4158, 0.218, -0.8097), (-0.4381, -4.098e-08, -0.8237), (-0.4158, -0.218, -0.8097), (0.218, 0.4158, -0.8097), (1.411e-07, 0.4381, -0.8237), (-0.218, 0.4158, -0.8097), (0.4158, -0.218, -0.8097), (0.4381, -4.238e-08, -0.8237), (0.4158, 0.218, -0.8097), (-0.218, -0.4158, -0.8097), (1.406e-07, -0.4381, -0.8237), (0.218, -0.4158, -0.8097), (0.5749, 0.5749, -0.3644), (0.5204, 0.5204, -0.5566), (0.4442, 0.4442, -0.6996), (-0.4442, 0.4442, -0.6996), (-0.5204, 0.5204, -0.5566), (-0.5749, 0.5749, -0.3644), (-0.4442, -0.4442, -0.6996), (-0.5204, -0.5204, -0.5566), (-0.5749, -0.5749, -0.3644), (0.5749, -0.5749, -0.3644), (0.5204, -0.5204, -0.5566), (0.4442, -0.4442, -0.6996), (-0.7836, -0.3345, 0.1216), (-0.7493, -0.3201, 0.3709), (-0.6614, -0.2881, 0.5842), (-0.8409, 4.889e-09, 0.122), (-0.804, 1.863e-09, 0.3742), (-0.7081, -6.985e-09, 0.5949), (-0.7836, 0.3345, 0.1216), (-0.7493, 0.3201, 0.3709), (-0.6614, 0.2881, 0.5842), (-0.3345, 0.7836, 0.1216), (-0.3201, 0.7493, 0.3709), (-0.2881, 0.6614, 0.5842), (-2.678e-09, 0.8409, 0.122), (-2.142e-08, 0.804, 0.3742), (-4.191e-08, 0.7081, 0.5949), (0.3345, 0.7836, 0.1216), (0.3201, 0.7493, 0.3709), (0.2881, 0.6614, 0.5842), (0.7836, 0.3345, 0.1216), (0.7493, 0.3201, 0.3709), (0.6614, 0.2881, 0.5842), (0.8409, -1.979e-08, 0.122), (0.804, -5.588e-09, 0.3742), (0.7081, 6.985e-09, 0.5949), (0.7836, -0.3345, 0.1216), (0.7493, -0.3201, 0.3709), (0.6614, -0.2881, 0.5842), (0.3345, -0.7836, 0.1216), (0.3201, -0.7493, 0.3709), (0.2881, -0.6614, 0.5842), (9.313e-10, -0.8409, 0.122), (-9.313e-09, -0.804, 0.3742), (-2.841e-08, -0.7081, 0.5949), (-0.3345, -0.7836, 0.1216), (-0.3201, -0.7493, 0.3709), (-0.2881, -0.6614, 0.5842), (-0.3145, 0.7364, -0.3647), (4.389e-08, 0.7902, -0.3649), (0.3145, 0.7364, -0.3647), (-0.285, 0.6654, -0.5587), (8.103e-08, 0.7132, -0.5608), (0.285, 0.6654, -0.5587), (-0.246, 0.5603, -0.7073), (1.225e-07, 0.598, -0.7141), (0.246, 0.5603, -0.7073), (0.2779, 0.2779, 0.8365), (-4.75e-08, 0.2915, 0.8684), (-0.2779, 0.2779, 0.8365), (0.2915, -1.77e-08, 0.8684), (-5.867e-08, -9.313e-09, 0.9032), (-0.2915, -4.191e-09, 0.8684), (0.2779, -0.2779, 0.8365), (-6.1e-08, -0.2915, 0.8684), (-0.2779, -0.2779, 0.8365), (-0.2233, 0.2233, -0.8695), (1.555e-07, 0.232, -0.8898), (0.2233, 0.2233, -0.8695), (-0.232, -5.681e-08, -0.8898), (1.676e-07, -4.843e-08, -0.9119), (0.232, -3.772e-08, -0.8898), (-0.2233, -0.2233, -0.8695), (1.565e-07, -0.232, -0.8898), (0.2233, -0.2233, -0.8695), (-0.7364, -0.3145, -0.3647), (-0.7902, -1.63e-08, -0.3649), (-0.7364, 0.3145, -0.3647), (-0.6654, -0.285, -0.5587), (-0.7132, -2.142e-08, -0.5608), (-0.6654, 0.285, -0.5587), (-0.5603, -0.246, -0.7073), (-0.598, -3.586e-08, -0.7141), (-0.5603, 0.246, -0.7073), (0.7364, 0.3145, -0.3647), (0.7902, -1.63e-08, -0.3649), (0.7364, -0.3145, -0.3647), (0.6654, 0.285, -0.5587), (0.7132, -3.679e-08, -0.5608), (0.6654, -0.285, -0.5587), (0.5603, 0.246, -0.7073), (0.598, -5.541e-08, -0.7141), (0.5603, -0.246, -0.7073), (0.3145, -0.7364, -0.3647), (5.309e-08, -0.7902, -0.3649), (-0.3145, -0.7364, -0.3647), (0.285, -0.6654, -0.5587), (7.357e-08, -0.7132, -0.5608), (-0.285, -0.6654, -0.5587), (0.246, -0.5603, -0.7073), (1.08e-07, -0.598, -0.7141), (-0.246, -0.5603, -0.7073)], [], [(72, 73, 76, 75), (73, 74, 77, 76), (75, 76, 79, 78), (76, 77, 80, 79), (0, 15, 72, 14), (15, 16, 73, 72), (16, 17, 74, 73), (17, 1, 18, 74), (74, 18, 19, 77), (77, 19, 20, 80), (80, 20, 3, 21), (79, 80, 21, 22), (78, 79, 22, 23), (12, 78, 23, 2), (13, 75, 78, 12), (14, 72, 75, 13), (81, 82, 85, 84), (82, 83, 86, 85), (84, 85, 88, 87), (85, 86, 89, 88), (2, 23, 81, 26), (23, 22, 82, 81), (22, 21, 83, 82), (21, 3, 27, 83), (83, 27, 28, 86), (86, 28, 29, 89), (89, 29, 7, 30), (88, 89, 30, 31), (87, 88, 31, 32), (24, 87, 32, 6), (25, 84, 87, 24), (26, 81, 84, 25), (90, 91, 94, 93), (91, 92, 95, 94), (93, 94, 97, 96), (94, 95, 98, 97), (6, 32, 90, 35), (32, 31, 91, 90), (31, 30, 92, 91), (30, 7, 36, 92), (92, 36, 37, 95), (95, 37, 38, 98), (98, 38, 5, 39), (97, 98, 39, 40), (96, 97, 40, 41), (33, 96, 41, 4), (34, 93, 96, 33), (35, 90, 93, 34), (99, 100, 103, 102), (100, 101, 104, 103), (102, 103, 106, 105), (103, 104, 107, 106), (4, 41, 99, 44), (41, 40, 100, 99), (40, 39, 101, 100), (39, 5, 45, 101), (101, 45, 46, 104), (104, 46, 47, 107), (107, 47, 1, 17), (106, 107, 17, 16), (105, 106, 16, 15), (42, 105, 15, 0), (43, 102, 105, 42), (44, 99, 102, 43), (108, 109, 112, 111), (109, 110, 113, 112), (111, 112, 115, 114), (112, 113, 116, 115), (2, 26, 108, 65), (26, 25, 109, 108), (25, 24, 110, 109), (24, 6, 60, 110), (110, 60, 61, 113), (113, 61, 62, 116), (116, 62, 10, 51), (115, 116, 51, 52), (114, 115, 52, 53), (63, 114, 53, 8), (64, 111, 114, 63), (65, 108, 111, 64), (117, 118, 121, 120), (118, 119, 122, 121), (120, 121, 124, 123), (121, 122, 125, 124), (7, 29, 117, 36), (29, 28, 118, 117), (28, 27, 119, 118), (27, 3, 20, 119), (119, 20, 19, 122), (122, 19, 18, 125), (125, 18, 1, 47), (124, 125, 47, 46), (123, 124, 46, 45), (38, 123, 45, 5), (37, 120, 123, 38), (36, 117, 120, 37), (126, 127, 130, 129), (127, 128, 131, 130), (129, 130, 133, 132), (130, 131, 134, 133), (8, 53, 126, 48), (53, 52, 127, 126), (52, 51, 128, 127), (51, 10, 56, 128), (128, 56, 55, 131), (131, 55, 54, 134), (134, 54, 11, 59), (133, 134, 59, 58), (132, 133, 58, 57), (50, 132, 57, 9), (49, 129, 132, 50), (48, 126, 129, 49), (135, 136, 139, 138), (136, 137, 140, 139), (138, 139, 142, 141), (139, 140, 143, 142), (0, 14, 135, 68), (14, 13, 136, 135), (13, 12, 137, 136), (12, 2, 65, 137), (137, 65, 64, 140), (140, 64, 63, 143), (143, 63, 8, 48), (142, 143, 48, 49), (141, 142, 49, 50), (66, 141, 50, 9), (67, 138, 141, 66), (68, 135, 138, 67), (144, 145, 148, 147), (145, 146, 149, 148), (147, 148, 151, 150), (148, 149, 152, 151), (6, 35, 144, 60), (35, 34, 145, 144), (34, 33, 146, 145), (33, 4, 69, 146), (146, 69, 70, 149), (149, 70, 71, 152), (152, 71, 11, 54), (151, 152, 54, 55), (150, 151, 55, 56), (62, 150, 56, 10), (61, 147, 150, 62), (60, 144, 147, 61), (153, 154, 157, 156), (154, 155, 158, 157), (156, 157, 160, 159), (157, 158, 161, 160), (4, 44, 153, 69), (44, 43, 154, 153), (43, 42, 155, 154), (42, 0, 68, 155), (155, 68, 67, 158), (158, 67, 66, 161), (161, 66, 9, 57), (160, 161, 57, 58), (159, 160, 58, 59), (71, 159, 59, 11), (70, 156, 159, 71), (69, 153, 156, 70)])
_uv = me_cube_005.uv_layers.new(name='UVMap')
_uv.uv.foreach_set('vector', [0.4468, 0.0625, 0.5025, 0.0625, 0.5043, 0.125, 0.4526, 0.125, 0.5025, 0.0625, 0.5628, 0.0625, 0.563, 0.125, 0.5043, 0.125, 0.4526, 0.125, 0.5043, 0.125, 0.5051, 0.1875, 0.4548, 0.1875, 0.5043, 0.125, 0.563, 0.125, 0.5631, 0.1875, 0.5051, 0.1875, 0.375, 0.0, 0.4375, 0.0, 0.4468, 0.0625, 0.4041, 0.0625, 0.4375, 0.0, 0.5, 0.0, 0.5025, 0.0625, 0.4468, 0.0625, 0.5, 0.0, 0.5625, 0.0, 0.5628, 0.0625, 0.5025, 0.0625, 0.5625, 0.0, 0.625, 0.0, 0.625, 0.0625, 0.5628, 0.0625, 0.5628, 0.0625, 0.625, 0.0625, 0.625, 0.125, 0.563, 0.125, 0.563, 0.125, 0.625, 0.125, 0.625, 0.1875, 0.5631, 0.1875, 0.5631, 0.1875, 0.625, 0.1875, 0.625, 0.25, 0.5632, 0.25, 0.5051, 0.1875, 0.5631, 0.1875, 0.5632, 0.25, 0.5052, 0.25, 0.4548, 0.1875, 0.5051, 0.1875, 0.5052, 0.25, 0.4551, 0.25, 0.4162, 0.1875, 0.4548, 0.1875, 0.4551, 0.25, 0.4167, 0.25, 0.4132, 0.125, 0.4526, 0.125, 0.4548, 0.1875, 0.4162, 0.1875, 0.4041, 0.0625, 0.4468, 0.0625, 0.4526, 0.125, 0.4132, 0.125, 0.4551, 0.3125, 0.5052, 0.3125, 0.5052, 0.375, 0.4551, 0.375, 0.5052, 0.3125, 0.5632, 0.3125, 0.5632, 0.375, 0.5052, 0.375, 0.4551, 0.375, 0.5052, 0.375, 0.5052, 0.4375, 0.4551, 0.4375, 0.5052, 0.375, 0.5632, 0.375, 0.5632, 0.4375, 0.5052, 0.4375, 0.4167, 0.25, 0.4551, 0.25, 0.4551, 0.3125, 0.4167, 0.3125, 0.4551, 0.25, 0.5052, 0.25, 0.5052, 0.3125, 0.4551, 0.3125, 0.5052, 0.25, 0.5632, 0.25, 0.5632, 0.3125, 0.5052, 0.3125, 0.5632, 0.25, 0.625, 0.25, 0.625, 0.3125, 0.5632, 0.3125, 0.5632, 0.3125, 0.625, 0.3125, 0.625, 0.375, 0.5632, 0.375, 0.5632, 0.375, 0.625, 0.375, 0.625, 0.4375, 0.5632, 0.4375, 0.5632, 0.4375, 0.625, 0.4375, 0.625, 0.5, 0.5632, 0.5, 0.5052, 0.4375, 0.5632, 0.4375, 0.5632, 0.5, 0.5052, 0.5, 0.4551, 0.4375, 0.5052, 0.4375, 0.5052, 0.5, 0.4551, 0.5, 0.4167, 0.4375, 0.4551, 0.4375, 0.4551, 0.5, 0.4167, 0.5, 0.4167, 0.375, 0.4551, 0.375, 0.4551, 0.4375, 0.4167, 0.4375, 0.4167, 0.3125, 0.4551, 0.3125, 0.4551, 0.375, 0.4167, 0.375, 0.4551, 0.5625, 0.5052, 0.5625, 0.5052, 0.625, 0.4551, 0.625, 0.5052, 0.5625, 0.5632, 0.5625, 0.5632, 0.625, 0.5052, 0.625, 0.4551, 0.625, 0.5052, 0.625, 0.5052, 0.6875, 0.4551, 0.6875, 0.5052, 0.625, 0.5632, 0.625, 0.5632, 0.6875, 0.5052, 0.6875, 0.4167, 0.5, 0.4551, 0.5, 0.4551, 0.5625, 0.4167, 0.5625, 0.4551, 0.5, 0.5052, 0.5, 0.5052, 0.5625, 0.4551, 0.5625, 0.5052, 0.5, 0.5632, 0.5, 0.5632, 0.5625, 0.5052, 0.5625, 0.5632, 0.5, 0.625, 0.5, 0.625, 0.5625, 0.5632, 0.5625, 0.5632, 0.5625, 0.625, 0.5625, 0.625, 0.625, 0.5632, 0.625, 0.5632, 0.625, 0.625, 0.625, 0.625, 0.6875, 0.5632, 0.6875, 0.5632, 0.6875, 0.625, 0.6875, 0.625, 0.75, 0.5632, 0.75, 0.5052, 0.6875, 0.5632, 0.6875, 0.5632, 0.75, 0.5052, 0.75, 0.4551, 0.6875, 0.5052, 0.6875, 0.5052, 0.75, 0.4551, 0.75, 0.4167, 0.6875, 0.4551, 0.6875, 0.4551, 0.75, 0.4167, 0.75, 0.4167, 0.625, 0.4551, 0.625, 0.4551, 0.6875, 0.4167, 0.6875, 0.4167, 0.5625, 0.4551, 0.5625, 0.4551, 0.625, 0.4167, 0.625, 0.4548, 0.8125, 0.5051, 0.8125, 0.5043, 0.875, 0.4526, 0.875, 0.5051, 0.8125, 0.5631, 0.8125, 0.563, 0.875, 0.5043, 0.875, 0.4526, 0.875, 0.5043, 0.875, 0.5025, 0.9375, 0.4468, 0.9375, 0.5043, 0.875, 0.563, 0.875, 0.5628, 0.9375, 0.5025, 0.9375, 0.4167, 0.75, 0.4551, 0.75, 0.4548, 0.8125, 0.4162, 0.8125, 0.4551, 0.75, 0.5052, 0.75, 0.5051, 0.8125, 0.4548, 0.8125, 0.5052, 0.75, 0.5632, 0.75, 0.5631, 0.8125, 0.5051, 0.8125, 0.5632, 0.75, 0.625, 0.75, 0.625, 0.8125, 0.5631, 0.8125, 0.5631, 0.8125, 0.625, 0.8125, 0.625, 0.875, 0.563, 0.875, 0.563, 0.875, 0.625, 0.875, 0.625, 0.9375, 0.5628, 0.9375, 0.5628, 0.9375, 0.625, 0.9375, 0.625, 1.0, 0.5625, 1.0, 0.5025, 0.9375, 0.5628, 0.9375, 0.5625, 1.0, 0.5, 1.0, 0.4468, 0.9375, 0.5025, 0.9375, 0.5, 1.0, 0.4375, 1.0, 0.4041, 0.9375, 0.4468, 0.9375, 0.4375, 1.0, 0.375, 1.0, 0.4132, 0.875, 0.4526, 0.875, 0.4468, 0.9375, 0.4041, 0.9375, 0.4162, 0.8125, 0.4548, 0.8125, 0.4526, 0.875, 0.4132, 0.875, 0.3926, 0.3125, 0.3926, 0.375, 0.3802, 0.375, 0.3802, 0.3125, 0.3926, 0.375, 0.3926, 0.4375, 0.3801, 0.4375, 0.3802, 0.375, 0.3802, 0.3125, 0.3802, 0.375, 0.3757, 0.375, 0.3757, 0.3125, 0.3802, 0.375, 0.3801, 0.4375, 0.3754, 0.4375, 0.3757, 0.375, 0.4167, 0.25, 0.4167, 0.3125, 0.3926, 0.3125, 0.3926, 0.25, 0.4167, 0.3125, 0.4167, 0.375, 0.3926, 0.375, 0.3926, 0.3125, 0.4167, 0.375, 0.4167, 0.4375, 0.3926, 0.4375, 0.3926, 0.375, 0.4167, 0.4375, 0.4167, 0.5, 0.3925, 0.5, 0.3926, 0.4375, 0.3926, 0.4375, 0.3925, 0.5, 0.3793, 0.5, 0.3801, 0.4375, 0.3801, 0.4375, 0.3793, 0.5, 0.373, 0.5, 0.3754, 0.4375, 0.3754, 0.4375, 0.373, 0.5, 0.375, 0.5, 0.375, 0.4375, 0.3757, 0.375, 0.3754, 0.4375, 0.375, 0.4375, 0.375, 0.375, 0.3757, 0.3125, 0.3757, 0.375, 0.375, 0.375, 0.375, 0.3125, 0.3757, 0.25, 0.3757, 0.3125, 0.375, 0.3125, 0.375, 0.25, 0.3802, 0.25, 0.3802, 0.3125, 0.3757, 0.3125, 0.3757, 0.25, 0.3926, 0.25, 0.3926, 0.3125, 0.3802, 0.3125, 0.3802, 0.25, 0.6875, 0.5625, 0.75, 0.5625, 0.75, 0.625, 0.6875, 0.625, 0.75, 0.5625, 0.8125, 0.5625, 0.8125, 0.625, 0.75, 0.625, 0.6875, 0.625, 0.75, 0.625, 0.75, 0.6875, 0.6875, 0.6875, 0.75, 0.625, 0.8125, 0.625, 0.8125, 0.6875, 0.75, 0.6875, 0.625, 0.5, 0.6875, 0.5, 0.6875, 0.5625, 0.625, 0.5625, 0.6875, 0.5, 0.75, 0.5, 0.75, 0.5625, 0.6875, 0.5625, 0.75, 0.5, 0.8125, 0.5, 0.8125, 0.5625, 0.75, 0.5625, 0.8125, 0.5, 0.875, 0.5, 0.875, 0.5625, 0.8125, 0.5625, 0.8125, 0.5625, 0.875, 0.5625, 0.875, 0.625, 0.8125, 0.625, 0.8125, 0.625, 0.875, 0.625, 0.875, 0.6875, 0.8125, 0.6875, 0.8125, 0.6875, 0.875, 0.6875, 0.875, 0.75, 0.8125, 0.75, 0.75, 0.6875, 0.8125, 0.6875, 0.8125, 0.75, 0.75, 0.75, 0.6875, 0.6875, 0.75, 0.6875, 0.75, 0.75, 0.6875, 0.75, 0.625, 0.6875, 0.6875, 0.6875, 0.6875, 0.75, 0.625, 0.75, 0.625, 0.625, 0.6875, 0.625, 0.6875, 0.6875, 0.625, 0.6875, 0.625, 0.5625, 0.6875, 0.5625, 0.6875, 0.625, 0.625, 0.625, 0.1872, 0.5625, 0.2476, 0.5625, 0.2465, 0.625, 0.1871, 0.625, 0.2476, 0.5625, 0.3035, 0.5625, 0.2999, 0.625, 0.2465, 0.625, 0.1871, 0.625, 0.2465, 0.625, 0.2476, 0.6875, 0.1872, 0.6875, 0.2465, 0.625, 0.2999, 0.625, 0.3035, 0.6875, 0.2476, 0.6875, 0.125, 0.5, 0.1875, 0.5, 0.1872, 0.5625, 0.125, 0.5625, 0.1875, 0.5, 0.25, 0.5, 0.2476, 0.5625, 0.1872, 0.5625, 0.25, 0.5, 0.3125, 0.5, 0.3035, 0.5625, 0.2476, 0.5625, 0.3125, 0.5, 0.375, 0.5, 0.3463, 0.5625, 0.3035, 0.5625, 0.3035, 0.5625, 0.3463, 0.5625, 0.3403, 0.625, 0.2999, 0.625, 0.2999, 0.625, 0.3403, 0.625, 0.3463, 0.6875, 0.3035, 0.6875, 0.3035, 0.6875, 0.3463, 0.6875, 0.375, 0.75, 0.3125, 0.75, 0.2476, 0.6875, 0.3035, 0.6875, 0.3125, 0.75, 0.25, 0.75, 0.1872, 0.6875, 0.2476, 0.6875, 0.25, 0.75, 0.1875, 0.75, 0.125, 0.6875, 0.1872, 0.6875, 0.1875, 0.75, 0.125, 0.75, 0.125, 0.625, 0.1871, 0.625, 0.1872, 0.6875, 0.125, 0.6875, 0.125, 0.5625, 0.1872, 0.5625, 0.1871, 0.625, 0.125, 0.625, 0.3843, 0.0625, 0.3901, 0.125, 0.3793, 0.125, 0.3775, 0.0625, 0.3901, 0.125, 0.3923, 0.1875, 0.3801, 0.1875, 0.3793, 0.125, 0.3775, 0.0625, 0.3793, 0.125, 0.3755, 0.125, 0.3753, 0.0625, 0.3793, 0.125, 0.3801, 0.1875, 0.3756, 0.1875, 0.3755, 0.125, 0.375, 0.0, 0.4041, 0.0625, 0.3843, 0.0625, 0.375, 0.0, 0.4041, 0.0625, 0.4132, 0.125, 0.3901, 0.125, 0.3843, 0.0625, 0.4132, 0.125, 0.4162, 0.1875, 0.3923, 0.1875, 0.3901, 0.125, 0.4162, 0.1875, 0.4167, 0.25, 0.3926, 0.25, 0.3923, 0.1875, 0.3923, 0.1875, 0.3926, 0.25, 0.3802, 0.25, 0.3801, 0.1875, 0.3801, 0.1875, 0.3802, 0.25, 0.3757, 0.25, 0.3756, 0.1875, 0.3756, 0.1875, 0.3757, 0.25, 0.375, 0.25, 0.375, 0.1875, 0.3755, 0.125, 0.3756, 0.1875, 0.375, 0.1875, 0.375, 0.125, 0.3753, 0.0625, 0.3755, 0.125, 0.375, 0.125, 0.375, 0.0625, 0.375, 0.0, 0.3753, 0.0625, 0.375, 0.0625, 0.375, 0.0, 0.375, 0.0, 0.3775, 0.0625, 0.3753, 0.0625, 0.375, 0.0, 0.375, 0.0, 0.3843, 0.0625, 0.3775, 0.0625, 0.375, 0.0, 0.3923, 0.5625, 0.3921, 0.625, 0.3767, 0.625, 0.3777, 0.5625, 0.3921, 0.625, 0.3923, 0.6875, 0.3777, 0.6875, 0.3767, 0.625, 0.3777, 0.5625, 0.3767, 0.625, 0.3631, 0.625, 0.3664, 0.5625, 0.3767, 0.625, 0.3777, 0.6875, 0.3664, 0.6875, 0.3631, 0.625, 0.4167, 0.5, 0.4167, 0.5625, 0.3923, 0.5625, 0.3925, 0.5, 0.4167, 0.5625, 0.4167, 0.625, 0.3921, 0.625, 0.3923, 0.5625, 0.4167, 0.625, 0.4167, 0.6875, 0.3923, 0.6875, 0.3921, 0.625, 0.4167, 0.6875, 0.4167, 0.75, 0.3925, 0.75, 0.3923, 0.6875, 0.3923, 0.6875, 0.3925, 0.75, 0.3793, 0.75, 0.3777, 0.6875, 0.3777, 0.6875, 0.3793, 0.75, 0.373, 0.75, 0.3664, 0.6875, 0.3664, 0.6875, 0.373, 0.75, 0.375, 0.75, 0.3463, 0.6875, 0.3631, 0.625, 0.3664, 0.6875, 0.3463, 0.6875, 0.3403, 0.625, 0.3664, 0.5625, 0.3631, 0.625, 0.3403, 0.625, 0.3463, 0.5625, 0.373, 0.5, 0.3664, 0.5625, 0.3463, 0.5625, 0.375, 0.5, 0.3793, 0.5, 0.3777, 0.5625, 0.3664, 0.5625, 0.373, 0.5, 0.3925, 0.5, 0.3923, 0.5625, 0.3777, 0.5625, 0.3793, 0.5, 0.3923, 0.8125, 0.3901, 0.875, 0.3793, 0.875, 0.38, 0.8125, 0.3901, 0.875, 0.3843, 0.9375, 0.3775, 0.9375, 0.3793, 0.875, 0.38, 0.8125, 0.3793, 0.875, 0.3755, 0.875, 0.3754, 0.8125, 0.3793, 0.875, 0.3775, 0.9375, 0.3753, 0.9375, 0.3755, 0.875, 0.4167, 0.75, 0.4162, 0.8125, 0.3923, 0.8125, 0.3925, 0.75, 0.4162, 0.8125, 0.4132, 0.875, 0.3901, 0.875, 0.3923, 0.8125, 0.4132, 0.875, 0.4041, 0.9375, 0.3843, 0.9375, 0.3901, 0.875, 0.4041, 0.9375, 0.375, 1.0, 0.375, 1.0, 0.3843, 0.9375, 0.3843, 0.9375, 0.375, 1.0, 0.375, 1.0, 0.3775, 0.9375, 0.3775, 0.9375, 0.375, 1.0, 0.375, 1.0, 0.3753, 0.9375, 0.3753, 0.9375, 0.375, 1.0, 0.375, 1.0, 0.375, 0.9375, 0.3755, 0.875, 0.3753, 0.9375, 0.375, 0.9375, 0.375, 0.875, 0.3754, 0.8125, 0.3755, 0.875, 0.375, 0.875, 0.375, 0.8125, 0.373, 0.75, 0.3754, 0.8125, 0.375, 0.8125, 0.375, 0.75, 0.3793, 0.75, 0.38, 0.8125, 0.3754, 0.8125, 0.373, 0.75, 0.3925, 0.75, 0.3923, 0.8125, 0.38, 0.8125, 0.3793, 0.75])
me_cube_005.update()
me_cube_006 = bpy.data.meshes.new('Cube.006')
me_cube_006.from_pydata([(-1.0, -1.0, -1.0), (-1.0, -1.0, 1.0), (-1.0, 1.0, -1.0), (-1.0, 1.0, 1.0), (1.0, -1.0, -1.0), (1.0, -1.0, 1.0), (1.0, 1.0, -1.0), (1.0, 1.0, 1.0)], [], [(0, 1, 3, 2), (2, 3, 7, 6), (6, 7, 5, 4), (4, 5, 1, 0), (2, 6, 4, 0), (7, 3, 1, 5)])
_uv = me_cube_006.uv_layers.new(name='UVMap')
_uv.uv.foreach_set('vector', [0.375, 0.0, 0.625, 0.0, 0.625, 0.25, 0.375, 0.25, 0.375, 0.25, 0.625, 0.25, 0.625, 0.5, 0.375, 0.5, 0.375, 0.5, 0.625, 0.5, 0.625, 0.75, 0.375, 0.75, 0.375, 0.75, 0.625, 0.75, 0.625, 1.0, 0.375, 1.0, 0.125, 0.5, 0.375, 0.5, 0.375, 0.75, 0.125, 0.75, 0.625, 0.5, 0.875, 0.5, 0.875, 0.75, 0.625, 0.75])
me_cube_006.update()

# ---- objects
ob_pomni = bpy.data.objects.new('Pomni', None)
ob_head = bpy.data.objects.new('Head', me_cube_001)
ob_body = bpy.data.objects.new('Body', me_cube_002)
ob_leg = bpy.data.objects.new('Leg', me_cube_003)
ob_arm = bpy.data.objects.new('Arm', me_cube_004)
ob_cube = bpy.data.objects.new('Cube', me_cube_005)
ob_cube_001 = bpy.data.objects.new('Cube.001', me_cube_006)

# ---- transforms, parenting, visibility, modifiers, constraints
ob_pomni.location = (0.0, 0.0, 2.591)
ob_pomni.rotation_euler = (1.571, -0.0, 1.571)
ob_pomni.empty_display_type = 'IMAGE'
ob_pomni.empty_display_size = 5.0
ob_head.location = (1.332, 0.0, 2.48)
ob_head.use_mesh_mirror_y = True
ob_body.location = (1.368, 0.0, 0.8693)
ob_body.scale = (0.7129, 0.7614, 1.122)
ob_body.use_mesh_mirror_y = True
ob_leg.location = (1.839, -0.4449, 0.1879)
ob_leg.rotation_euler = (0.0, -0.0, -0.2794)
ob_leg.scale = (0.5366, 0.3179, 0.3179)
_m = ob_leg.modifiers.new('Mirror', 'MIRROR')
_m.use_axis = (False, True, False)
_m.mirror_object = ob_body
ob_arm.location = (1.466, -0.6859, 1.279)
ob_arm.rotation_euler = (0.3105, 0.5032, -1.072)
ob_arm.scale = (0.5834, 0.2822, 0.2822)
_m = ob_arm.modifiers.new('Mirror', 'MIRROR')
_m.use_axis = (False, True, False)
_m.mirror_object = ob_body
ob_cube.location = (2.576, -0.6564, 0.3088)
ob_cube.rotation_euler = (0.0, 0.1756, -0.2794)
ob_cube.scale = (0.3222, 0.4218, 0.5006)
_m = ob_cube.modifiers.new('Mirror', 'MIRROR')
_m.use_axis = (False, True, False)
_m.mirror_object = ob_body
ob_cube_001.location = (1.466, -0.6859, 1.279)
ob_cube_001.rotation_euler = (0.0, 0.0, -1.072)
ob_cube_001.scale = (0.2401, 0.2401, 0.2401)

# ---- collection membership
col_collection.objects.link(ob_pomni)
col_collection.objects.link(ob_head)
col_collection.objects.link(ob_body)
col_collection.objects.link(ob_leg)
col_collection.objects.link(ob_arm)
col_collection.objects.link(ob_cube)
col_collection.objects.link(ob_cube_001)

# ---- scene / render settings (as saved in the file)
scene.frame_start = 1; scene.frame_end = 250; scene.frame_set(1)
scene.render.engine = 'BLENDER_EEVEE_NEXT'
scene.render.bake_bias = 0.0
scene.render.bake_samples = 0
scene.cycles.sampling_pattern = 'TABULATED_SOBOL'
scene.eevee.use_volume_custom_range = False
bpy.context.view_layer.update()

# ---- added for rendering (the .blend has no active camera and no usable light): camera, sun
cam_auto = bpy.data.cameras.new('AutoCamera')
cam_auto.lens = 50.0
cam_auto.sensor_width = 36.0
cam_auto.clip_end = 1000.0
ob_auto_camera = bpy.data.objects.new('AutoCamera', cam_auto)
scene.collection.objects.link(ob_auto_camera)
ob_auto_camera.location = (7.17312, -6.28752, 5.64837)
ob_auto_camera.rotation_euler = (1.09748, -7.21219e-08, 0.694738)
scene.camera = ob_auto_camera
light_auto_sun = bpy.data.lights.new('AutoSun', 'SUN')
light_auto_sun.energy = 3.0
light_auto_sun.angle = 0.0523599
ob_auto_sun = bpy.data.objects.new('AutoSun', light_auto_sun)
scene.collection.objects.link(ob_auto_sun)
ob_auto_sun.rotation_euler = (0.872665, 0.174533, 0.523599)
bpy.context.view_layer.update()
